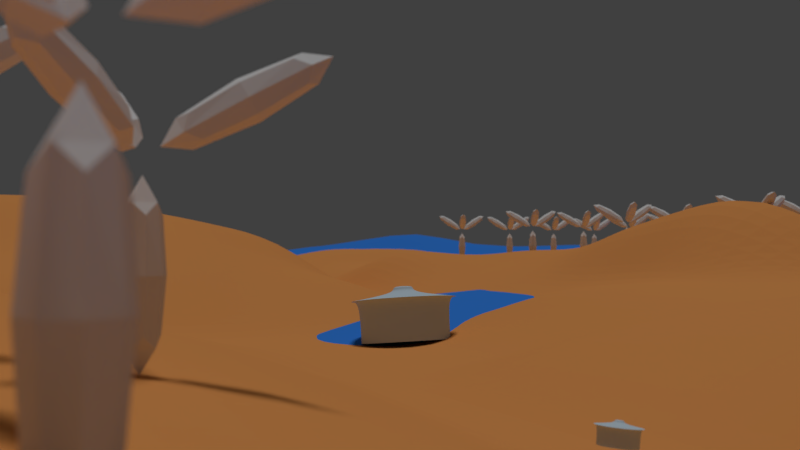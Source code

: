 # Source: sg-scene1.blend  (saved by Blender 2.72.0; exported with 4.5.12 LTS)
import bpy
from mathutils import Matrix  # noqa: F401  (used for matrix-valued properties, if any)

bpy.ops.wm.read_factory_settings(use_empty=True)
scene = bpy.context.scene
scene.name = 'Scene'

# ---- collections
col_collection_1 = bpy.data.collections.new('Collection 1'); scene.collection.children.link(col_collection_1)

# ---- materials (node trees are filled in below, after node groups)
mat_material_003 = bpy.data.materials.new('Material.003')
mat_material_003.alpha_threshold = 0.0
mat_material_003.diffuse_color = (0.5825, 0.7083, 0.8, 1.0)
mat_material_003.specular_color = (0.6713, 0.5706, 1.0)
mat_material_003.roughness = 0.5
mat_material = bpy.data.materials.new('Material')
mat_material_002 = bpy.data.materials.new('Material.002')
mat_material_002.alpha_threshold = 0.0
mat_material_002.preview_render_type = 'FLAT'
mat_material_002.diffuse_color = (0.03941, 0.2273, 0.8, 1.0)
mat_material_002.specular_color = (0.682, 0.6866, 1.0)
mat_material_002.roughness = 0.5
mat_material_004 = bpy.data.materials.new('Material.004')
mat_material_004.alpha_threshold = 0.0
mat_material_004.preview_render_type = 'CUBE'
mat_material_004.pass_index = 105
mat_material_004.diffuse_color = (0.8, 0.3285, 0.09697, 1.0)
mat_material_004.specular_color = (1.0, 0.8447, 0.1017)
mat_material_004.roughness = 0.5
mat_material_004.specular_intensity = 0.4792

# ---- material node trees
mat_material_004.use_nodes = True; mat_material_004.node_tree.nodes.clear()
_N = mat_material_004.node_tree.nodes; _L = mat_material_004.node_tree.links
n0 = _N.new('ShaderNodeOutputMaterial'); n0.name = 'Material Output'; n0.location = (300, 300)
n1 = _N.new('ShaderNodeBsdfDiffuse'); n1.name = 'Diffuse BSDF'; n1.location = (10, 300)
n1.inputs[0].default_value = (0.8, 0.3285, 0.09697, 1.0)
_L.new(n1.outputs[0], n0.inputs[0])
n0.is_active_output = True

# ---- world
world_world_001 = bpy.data.worlds.new('World.001'); scene.world = world_world_001
world_world_001.use_nodes = True; world_world_001.node_tree.nodes.clear()
_N = world_world_001.node_tree.nodes; _L = world_world_001.node_tree.links
n0 = _N.new('ShaderNodeOutputWorld'); n0.name = 'World Output'; n0.location = (300, 300)
n1 = _N.new('ShaderNodeBackground'); n1.name = 'Background'; n1.location = (10, 300)
n1.inputs[0].default_value = (0.05088, 0.05088, 0.05088, 1.0)
_L.new(n1.outputs[0], n0.inputs[0])
n0.is_active_output = True
world_world_001.color = (0.05088, 0.05088, 0.05088)
world_world_001.use_sun_shadow = False
world_world_001.sun_shadow_jitter_overblur = 0.0
world_world_001.cycles.sampling_method = 'MANUAL'
world_world_001.cycles.sample_map_resolution = 256
world_world_001.light_settings.distance = 9.0

# ---- cameras
cam_camera = bpy.data.cameras.new('Camera')
cam_camera.clip_end = 100.0
cam_camera.lens = 35.0
cam_camera.sensor_width = 32.0
cam_camera.sensor_height = 18.0
cam_camera.ortho_scale = 7.314
cam_camera.dof.use_dof = True
cam_camera.dof.focus_distance = 7.0
cam_camera.dof.aperture_fstop = 1.75

# ---- lights
light_sun = bpy.data.lights.new('Sun', 'SUN')
light_sun.transmission_factor = 0.0
light_sun.angle = 0.1993
light_sun.energy = 1.0
light_sun.shadow_buffer_clip_start = 0.5
light_sun.shadow_soft_size = 0.1
light_sun.shadow_cascade_max_distance = 1000.0
light_sun.cycles.use_multiple_importance_sampling = False

# ---- meshes
me_circle_001 = bpy.data.meshes.new('Circle.001')
me_circle_001.from_pydata([(0.0, 1.0, 0.0), (-0.1951, 0.9808, 0.0), (-0.3827, 0.9239, 0.0), (-0.5556, 0.8315, 0.0), (-0.7071, 0.7071, 0.0), (-0.8315, 0.5556, 0.0), (-0.9239, 0.3827, 0.0), (-0.9808, 0.1951, 0.0), (-1.0, 7.55e-08, 0.0), (-0.9808, -0.1951, 0.0), (-0.9239, -0.3827, 0.0), (-0.8315, -0.5556, 0.0), (-0.7071, -0.7071, 0.0), (-0.5556, -0.8315, 0.0), (-0.3827, -0.9239, 0.0), (-0.1951, -0.9808, 0.0), (3.258e-07, -1.0, 0.0), (0.1951, -0.9808, 0.0), (0.3827, -0.9239, 0.0), (0.5556, -0.8315, 0.0), (0.7071, -0.7071, 0.0), (0.8315, -0.5556, 0.0), (0.9239, -0.3827, 0.0), (0.9808, -0.1951, 0.0), (1.0, 9.656e-07, 0.0), (0.9808, 0.1951, 0.0), (0.9239, 0.3827, 0.0), (0.8315, 0.5556, 0.0), (0.7071, 0.7071, 0.0), (0.5556, 0.8315, 0.0), (0.3827, 0.9239, 0.0), (0.1951, 0.9808, 0.0), (0.0, 1.0, 0.939), (-0.1951, 0.9808, 0.939), (-0.3827, 0.9239, 0.939), (-0.5556, 0.8315, 0.939), (-0.7071, 0.7071, 0.939), (-0.8315, 0.5556, 0.939), (-0.9239, 0.3827, 0.939), (-0.9808, 0.1951, 0.939), (-1.0, 7.55e-08, 0.939), (-0.9808, -0.1951, 0.939), (-0.9239, -0.3827, 0.939), (-0.8315, -0.5556, 0.939), (-0.7071, -0.7071, 0.939), (-0.5556, -0.8315, 0.939), (-0.3827, -0.9239, 0.939), (-0.1951, -0.9808, 0.939), (3.258e-07, -1.0, 0.939), (0.1951, -0.9808, 0.939), (0.3827, -0.9239, 0.939), (0.5556, -0.8315, 0.939), (0.7071, -0.7071, 0.939), (0.8315, -0.5556, 0.939), (0.9239, -0.3827, 0.939), (0.9808, -0.1951, 0.939), (1.0, 9.656e-07, 0.939), (0.9808, 0.1951, 0.939), (0.9239, 0.3827, 0.939), (0.8315, 0.5556, 0.939), (0.7071, 0.7071, 0.939), (0.5556, 0.8315, 0.939), (0.3827, 0.9239, 0.939), (0.1951, 0.9808, 0.939), (2.298e-08, 1.193, 0.939), (-0.2328, 1.171, 0.939), (-0.4567, 1.103, 0.939), (-0.6631, 0.9924, 0.939), (-0.8439, 0.8439, 0.939), (-0.9924, 0.6631, 0.939), (-1.103, 0.4567, 0.939), (-1.171, 0.2328, 0.939), (-1.193, 3.496e-08, 0.939), (-1.171, -0.2328, 0.939), (-1.103, -0.4567, 0.939), (-0.9924, -0.6631, 0.939), (-0.8439, -0.8439, 0.939), (-0.6631, -0.9924, 0.939), (-0.4567, -1.103, 0.939), (-0.2328, -1.171, 0.939), (4.119e-07, -1.193, 0.939), (0.2328, -1.171, 0.939), (0.4567, -1.103, 0.939), (0.6631, -0.9924, 0.939), (0.8439, -0.8439, 0.939), (0.9924, -0.6631, 0.939), (1.103, -0.4567, 0.939), (1.171, -0.2328, 0.939), (1.193, 1.097e-06, 0.939), (1.171, 0.2328, 0.939), (1.103, 0.4567, 0.939), (0.9924, 0.6631, 0.939), (0.8439, 0.8439, 0.939), (0.6631, 0.9924, 0.939), (0.4567, 1.103, 0.939), (0.2328, 1.171, 0.939), (2.298e-08, 1.193, 0.939), (-0.2328, 1.171, 0.939), (-0.4567, 1.103, 0.939), (-0.6631, 0.9924, 0.939), (-0.8439, 0.8439, 0.939), (-0.9924, 0.6631, 0.939), (-1.103, 0.4567, 0.939), (-1.171, 0.2328, 0.939), (-1.193, 3.496e-08, 0.939), (-1.171, -0.2328, 0.939), (-1.103, -0.4567, 0.939), (-0.9924, -0.6631, 0.939), (-0.8439, -0.8439, 0.939), (-0.6631, -0.9924, 0.939), (-0.4567, -1.103, 0.939), (-0.2328, -1.171, 0.939), (4.119e-07, -1.193, 0.939), (0.2328, -1.171, 0.939), (0.4567, -1.103, 0.939), (0.6631, -0.9924, 0.939), (0.8439, -0.8439, 0.939), (0.9924, -0.6631, 0.939), (1.103, -0.4567, 0.939), (1.171, -0.2328, 0.939), (1.193, 1.097e-06, 0.939), (1.171, 0.2328, 0.939), (1.103, 0.4567, 0.939), (0.9924, 0.6631, 0.939), (0.8439, 0.8439, 0.939), (0.6631, 0.9924, 0.939), (0.4567, 1.103, 0.939), (0.2328, 1.171, 0.939), (-1.162e-07, 0.1754, 1.089), (-0.03423, 0.1721, 1.089), (-0.06714, 0.1621, 1.089), (-0.09747, 0.1459, 1.089), (-0.1241, 0.1241, 1.089), (-0.1459, 0.09747, 1.089), (-0.1621, 0.06714, 1.089), (-0.1721, 0.03423, 1.089), (-0.1754, 2.594e-07, 1.089), (-0.1721, -0.03423, 1.089), (-0.1621, -0.06714, 1.089), (-0.1459, -0.09747, 1.089), (-0.1241, -0.1241, 1.089), (-0.09747, -0.1459, 1.089), (-0.06714, -0.1621, 1.089), (-0.03423, -0.1721, 1.089), (-5.902e-08, -0.1754, 1.089), (0.03423, -0.1721, 1.089), (0.06714, -0.1621, 1.089), (0.09747, -0.1459, 1.089), (0.1241, -0.1241, 1.089), (0.1459, -0.09747, 1.089), (0.1621, -0.06714, 1.089), (0.1721, -0.03423, 1.089), (0.1754, 4.155e-07, 1.089), (0.1721, 0.03423, 1.089), (0.1621, 0.06714, 1.089), (0.1459, 0.09747, 1.089), (0.1241, 0.1241, 1.089), (0.09747, 0.1459, 1.089), (0.06714, 0.1621, 1.089), (0.03423, 0.1721, 1.089), (-1.088e-07, 0.256, 1.229), (-0.04995, 0.2511, 1.229), (-0.09798, 0.2365, 1.229), (-0.1422, 0.2129, 1.229), (-0.181, 0.181, 1.229), (-0.2129, 0.1422, 1.229), (-0.2365, 0.09798, 1.229), (-0.2511, 0.04995, 1.229), (-0.256, 2.416e-07, 1.229), (-0.2511, -0.04995, 1.229), (-0.2365, -0.09798, 1.229), (-0.2129, -0.1422, 1.229), (-0.181, -0.181, 1.229), (-0.1422, -0.2129, 1.229), (-0.09798, -0.2365, 1.229), (-0.04995, -0.2511, 1.229), (-2.538e-08, -0.256, 1.229), (0.04995, -0.2511, 1.229), (0.09798, -0.2365, 1.229), (0.1422, -0.2129, 1.229), (0.181, -0.181, 1.229), (0.2129, -0.1422, 1.229), (0.2365, -0.09798, 1.229), (0.2511, -0.04995, 1.229), (0.256, 4.695e-07, 1.229), (0.2511, 0.04995, 1.229), (0.2365, 0.09798, 1.229), (0.2129, 0.1422, 1.229), (0.181, 0.181, 1.229), (0.1422, 0.2129, 1.229), (0.09798, 0.2365, 1.229), (0.04995, 0.2511, 1.229), (-1.234e-07, 0.01215, 1.229), (-0.00237, 0.01192, 1.229), (-0.004649, 0.01122, 1.229), (-0.00675, 0.0101, 1.229), (-0.008591, 0.008591, 1.229), (-0.0101, 0.00675, 1.229), (-0.01122, 0.00465, 1.229), (-0.01192, 0.00237, 1.229), (-0.01215, 2.989e-07, 1.229), (-0.01192, -0.00237, 1.229), (-0.01122, -0.004649, 1.229), (-0.0101, -0.006749, 1.229), (-0.008591, -0.00859, 1.229), (-0.00675, -0.0101, 1.229), (-0.004649, -0.01122, 1.229), (-0.00237, -0.01192, 1.229), (-1.194e-07, -0.01215, 1.229), (0.00237, -0.01192, 1.229), (0.004649, -0.01122, 1.229), (0.00675, -0.0101, 1.229), (0.008591, -0.00859, 1.229), (0.0101, -0.006749, 1.229), (0.01122, -0.004649, 1.229), (0.01192, -0.00237, 1.229), (0.01215, 3.097e-07, 1.229), (0.01192, 0.00237, 1.229), (0.01122, 0.00465, 1.229), (0.0101, 0.00675, 1.229), (0.008591, 0.008591, 1.229), (0.00675, 0.0101, 1.229), (0.004649, 0.01122, 1.229), (0.00237, 0.01192, 1.229)], [], [(23, 24, 56, 55), (1, 2, 34, 33), (12, 13, 45, 44), (21, 22, 54, 53), (10, 11, 43, 42), (30, 31, 63, 62), (19, 20, 52, 51), (8, 9, 41, 40), (28, 29, 61, 60), (17, 18, 50, 49), (6, 7, 39, 38), (26, 27, 59, 58), (4, 5, 37, 36), (15, 16, 48, 47), (24, 25, 57, 56), (2, 3, 35, 34), (13, 14, 46, 45), (22, 23, 55, 54), (0, 1, 33, 32), (11, 12, 44, 43), (31, 0, 32, 63), (20, 21, 53, 52), (9, 10, 42, 41), (29, 30, 62, 61), (18, 19, 51, 50), (7, 8, 40, 39), (27, 28, 60, 59), (16, 17, 49, 48), (5, 6, 38, 37), (25, 26, 58, 57), (3, 4, 36, 35), (14, 15, 47, 46), (56, 57, 89, 88), (34, 35, 67, 66), (45, 46, 78, 77), (54, 55, 87, 86), (32, 33, 65, 64), (43, 44, 76, 75), (63, 32, 64, 95), (52, 53, 85, 84), (41, 42, 74, 73), (61, 62, 94, 93), (50, 51, 83, 82), (39, 40, 72, 71), (59, 60, 92, 91), (48, 49, 81, 80), (37, 38, 70, 69), (57, 58, 90, 89), (35, 36, 68, 67), (46, 47, 79, 78), (55, 56, 88, 87), (33, 34, 66, 65), (44, 45, 77, 76), (53, 54, 86, 85), (42, 43, 75, 74), (62, 63, 95, 94), (51, 52, 84, 83), (40, 41, 73, 72), (60, 61, 93, 92), (49, 50, 82, 81), (38, 39, 71, 70), (58, 59, 91, 90), (36, 37, 69, 68), (47, 48, 80, 79), (90, 91, 123, 122), (68, 69, 101, 100), (79, 80, 112, 111), (88, 89, 121, 120), (66, 67, 99, 98), (77, 78, 110, 109), (86, 87, 119, 118), (64, 65, 97, 96), (75, 76, 108, 107), (95, 64, 96, 127), (84, 85, 117, 116), (73, 74, 106, 105), (93, 94, 126, 125), (82, 83, 115, 114), (71, 72, 104, 103), (91, 92, 124, 123), (80, 81, 113, 112), (69, 70, 102, 101), (89, 90, 122, 121), (67, 68, 100, 99), (78, 79, 111, 110), (87, 88, 120, 119), (65, 66, 98, 97), (76, 77, 109, 108), (85, 86, 118, 117), (74, 75, 107, 106), (94, 95, 127, 126), (83, 84, 116, 115), (72, 73, 105, 104), (92, 93, 125, 124), (81, 82, 114, 113), (70, 71, 103, 102), (124, 125, 157, 156), (113, 114, 146, 145), (102, 103, 135, 134), (122, 123, 155, 154), (100, 101, 133, 132), (111, 112, 144, 143), (120, 121, 153, 152), (98, 99, 131, 130), (109, 110, 142, 141), (118, 119, 151, 150), (96, 97, 129, 128), (107, 108, 140, 139), (127, 96, 128, 159), (116, 117, 149, 148), (105, 106, 138, 137), (125, 126, 158, 157), (114, 115, 147, 146), (103, 104, 136, 135), (123, 124, 156, 155), (112, 113, 145, 144), (101, 102, 134, 133), (121, 122, 154, 153), (99, 100, 132, 131), (110, 111, 143, 142), (119, 120, 152, 151), (97, 98, 130, 129), (108, 109, 141, 140), (117, 118, 150, 149), (106, 107, 139, 138), (126, 127, 159, 158), (115, 116, 148, 147), (104, 105, 137, 136), (158, 159, 191, 190), (147, 148, 180, 179), (136, 137, 169, 168), (156, 157, 189, 188), (145, 146, 178, 177), (134, 135, 167, 166), (154, 155, 187, 186), (132, 133, 165, 164), (143, 144, 176, 175), (152, 153, 185, 184), (130, 131, 163, 162), (141, 142, 174, 173), (150, 151, 183, 182), (128, 129, 161, 160), (139, 140, 172, 171), (159, 128, 160, 191), (148, 149, 181, 180), (137, 138, 170, 169), (157, 158, 190, 189), (146, 147, 179, 178), (135, 136, 168, 167), (155, 156, 188, 187), (144, 145, 177, 176), (133, 134, 166, 165), (153, 154, 186, 185), (131, 132, 164, 163), (142, 143, 175, 174), (151, 152, 184, 183), (129, 130, 162, 161), (140, 141, 173, 172), (149, 150, 182, 181), (138, 139, 171, 170), (181, 182, 214, 213), (170, 171, 203, 202), (190, 191, 223, 222), (179, 180, 212, 211), (168, 169, 201, 200), (188, 189, 221, 220), (177, 178, 210, 209), (166, 167, 199, 198), (186, 187, 219, 218), (164, 165, 197, 196), (175, 176, 208, 207), (184, 185, 217, 216), (162, 163, 195, 194), (173, 174, 206, 205), (182, 183, 215, 214), (160, 161, 193, 192), (171, 172, 204, 203), (191, 160, 192, 223), (180, 181, 213, 212), (169, 170, 202, 201), (189, 190, 222, 221), (178, 179, 211, 210), (167, 168, 200, 199), (187, 188, 220, 219), (176, 177, 209, 208), (165, 166, 198, 197), (185, 186, 218, 217), (163, 164, 196, 195), (174, 175, 207, 206), (183, 184, 216, 215), (161, 162, 194, 193), (172, 173, 205, 204)])
me_circle_001.materials.append(mat_material_003)
me_circle_001.use_remesh_preserve_volume = False
me_circle_001.use_remesh_preserve_attributes = False
me_circle_001.use_mirror_vertex_groups = False
me_circle_001.update()
me_cube_000 = bpy.data.meshes.new('Cube.000')
me_cube_000.from_pydata([(-0.933, 1.058, -0.02512), (-0.06699, -0.192, -0.3499), (0.933, -1.058, 0.02512), (0.06699, 0.192, 0.3499), (5.067, 6.254, -0.2751), (5.933, 5.004, -0.5999), (6.933, 4.138, -0.2249), (6.067, 5.388, 0.09988), (1.0, 1.0, 0.0), (1.0, -1.0, 0.0), (-1.0, -1.0, 0.0), (-1.0, 1.0, 0.0), (1.0, 1.0, 2.0), (1.0, -1.0, 2.0), (-1.0, -1.0, 2.0), (-1.0, 1.0, 2.0), (-0.06699, 0.192, 0.3499), (-0.933, -1.058, 0.02512), (0.06699, -0.192, -0.3499), (0.933, 1.058, -0.02512), (-6.067, 5.388, 0.09988), (-6.933, 4.138, -0.2249), (-5.933, 5.004, -0.5999), (-5.067, 6.254, -0.2751), (1.372, -7.099, -0.9259), (-0.3421, -7.614, -0.7029), (-1.372, -6.757, -1.074), (0.3421, -6.242, -1.297), (1.372, -0.1711, 0.07407), (-0.3421, -0.6861, 0.2971), (-1.372, 0.1711, -0.07407), (0.3421, 0.6861, -0.2971)], [], [(0, 1, 2, 3), (4, 7, 6, 5), (0, 4, 5, 1), (1, 5, 6, 2), (2, 6, 7, 3), (4, 0, 3, 7), (8, 9, 10, 11), (12, 15, 14, 13), (8, 12, 13, 9), (9, 13, 14, 10), (10, 14, 15, 11), (12, 8, 11, 15), (16, 17, 18, 19), (20, 23, 22, 21), (16, 20, 21, 17), (17, 21, 22, 18), (18, 22, 23, 19), (20, 16, 19, 23), (24, 25, 26, 27), (28, 31, 30, 29), (24, 28, 29, 25), (25, 29, 30, 26), (26, 30, 31, 27), (28, 24, 27, 31)])
me_cube_000.materials.append(mat_material)
me_cube_000.use_remesh_preserve_volume = False
me_cube_000.use_remesh_preserve_attributes = False
me_cube_000.use_mirror_vertex_groups = False
me_cube_000.update()
me_cube_002 = bpy.data.meshes.new('Cube.002')
me_cube_002.from_pydata([(-0.933, 1.058, -0.02512), (-0.06699, -0.192, -0.3499), (0.933, -1.058, 0.02512), (0.06699, 0.192, 0.3499), (5.067, 6.254, -0.2751), (5.933, 5.004, -0.5999), (6.933, 4.138, -0.2249), (6.067, 5.388, 0.09988), (1.0, 1.0, 0.0), (1.0, -1.0, 0.0), (-1.0, -1.0, 0.0), (-1.0, 1.0, 0.0), (1.0, 1.0, 2.0), (1.0, -1.0, 2.0), (-1.0, -1.0, 2.0), (-1.0, 1.0, 2.0), (-0.06699, 0.192, 0.3499), (-0.933, -1.058, 0.02512), (0.06699, -0.192, -0.3499), (0.933, 1.058, -0.02512), (-6.067, 5.388, 0.09988), (-6.933, 4.138, -0.2249), (-5.933, 5.004, -0.5999), (-5.067, 6.254, -0.2751), (1.372, -7.099, -0.9259), (-0.3421, -7.614, -0.7029), (-1.372, -6.757, -1.074), (0.3421, -6.242, -1.297), (1.372, -0.1711, 0.07407), (-0.3421, -0.6861, 0.2971), (-1.372, 0.1711, -0.07407), (0.3421, 0.6861, -0.2971)], [], [(0, 1, 2, 3), (4, 7, 6, 5), (0, 4, 5, 1), (1, 5, 6, 2), (2, 6, 7, 3), (4, 0, 3, 7), (8, 9, 10, 11), (12, 15, 14, 13), (8, 12, 13, 9), (9, 13, 14, 10), (10, 14, 15, 11), (12, 8, 11, 15), (16, 17, 18, 19), (20, 23, 22, 21), (16, 20, 21, 17), (17, 21, 22, 18), (18, 22, 23, 19), (20, 16, 19, 23), (24, 25, 26, 27), (28, 31, 30, 29), (24, 28, 29, 25), (25, 29, 30, 26), (26, 30, 31, 27), (28, 24, 27, 31)])
me_cube_002.materials.append(mat_material)
me_cube_002.use_remesh_preserve_volume = False
me_cube_002.use_remesh_preserve_attributes = False
me_cube_002.use_mirror_vertex_groups = False
me_cube_002.update()
me_plane = bpy.data.meshes.new('Plane')
me_plane.from_pydata([(-60.4, -60.4, 0.0), (60.4, -60.4, 0.0), (-60.4, 60.4, 0.0), (60.4, 60.4, 0.0)], [], [(0, 1, 3, 2)])
me_plane.materials.append(mat_material_002)
me_plane.use_remesh_preserve_volume = False
me_plane.use_remesh_preserve_attributes = False
me_plane.use_mirror_vertex_groups = False
me_plane.update()
me_plane_001 = bpy.data.meshes.new('Plane.001')
me_plane_001.from_pydata([(-1.112, -1.111, -0.04844), (1.088, -1.13, -0.04996), (-1.117, 1.082, -0.05303), (1.1, 1.113, -0.05346), (-1.155, -0.01476, 0.004503), (-0.02359, -1.161, -0.04582), (1.147, -0.02728, -0.06145), (-0.03158, 1.147, -0.05542), (-0.1098, -0.09202, -0.1444), (-1.129, -0.5773, -0.05204), (0.548, -1.151, -0.0533), (1.139, 0.5566, -0.05619), (-0.5938, 1.117, -0.05354), (-1.13, 0.5406, -0.102), (-0.5766, -1.136, -0.05248), (1.12, -0.5861, -0.05799), (0.5542, 1.134, -0.059), (-0.06618, 0.6196, -0.06646), (-0.03571, -0.6412, -0.1116), (-0.6478, -0.04886, 0.009158), (0.6402, -0.05143, 0.004343), (0.5883, 0.6095, -0.07057), (-0.6354, 0.5671, -0.05396), (-0.6161, -0.599, -0.05595), (0.5718, -0.632, -0.0548), (-1.128, -0.8366, -0.04861), (0.8165, -1.134, -0.05136), (1.116, 0.8342, -0.04911), (-0.8619, 1.1, -0.04958), (-1.157, 0.2592, -0.05183), (-0.3069, -1.149, -0.05087), (1.131, -0.3336, -0.05394), (0.2666, 1.15, -0.06215), (-0.03719, 0.8961, -0.1132), (-0.06267, -0.3889, 0.003965), (-0.8956, -0.02404, 0.009418), (0.3185, -0.1148, -0.1668), (-1.146, -0.2965, -0.0541), (0.2552, -1.153, -0.05508), (1.15, 0.2684, -0.05575), (-0.3121, 1.139, -0.04965), (-1.134, 0.8168, -0.05183), (-0.8345, -1.13, -0.05682), (1.121, -0.8576, -0.04858), (0.8404, 1.119, -0.04977), (-0.1236, 0.3295, -0.08192), (-0.02779, -0.8882, -0.09868), (-0.4017, -0.05583, 0.01244), (0.8915, -0.04045, -0.05792), (0.5676, 0.8893, -0.05758), (0.6353, 0.2842, -0.0688), (0.278, 0.6407, -0.1285), (0.8895, 0.5696, -0.06324), (-0.6013, 0.849, -0.05572), (-0.6402, 0.279, -0.1142), (-0.897, 0.5452, -0.0478), (-0.3662, 0.5775, -0.06284), (-0.6276, -0.3311, -0.05393), (-0.596, -0.8718, -0.05247), (-0.8776, -0.5836, -0.1003), (-0.3171, -0.5901, -0.1569), (0.5909, -0.3683, 0.01441), (0.5548, -0.8909, -0.05559), (0.2723, -0.6479, -0.06489), (0.8864, -0.5777, -0.04448), (0.8504, 0.8604, -0.1109), (-0.3478, 0.8687, -0.0604), (-0.3493, -0.3408, 0.006746), (0.8706, -0.3445, -0.05366), (0.273, 0.9034, -0.06053), (0.3503, 0.3696, -0.003556), (0.8946, 0.2684, -0.1248), (-0.8793, 0.8316, -0.05224), (-0.9026, 0.2448, -0.05445), (-0.3951, 0.2649, 0.01202), (-0.8861, -0.3032, -0.09777), (-0.856, -0.8552, -0.0517), (-0.3162, -0.8829, -0.09055), (0.2848, -0.4018, 0.003908), (0.2776, -0.8918, -0.04778), (0.8305, -0.8911, -0.1076), (-1.105, -0.9743, -0.09124), (0.9607, -1.124, -0.04934), (1.114, 0.9734, -0.05297), (-0.9955, 1.09, -0.05465), (-1.16, 0.1038, -0.04968), (-0.1624, -1.135, -0.09838), (1.16, -0.1809, -0.05217), (0.117, 1.147, -0.05441), (-0.03185, 1.029, -0.05578), (-0.08449, -0.2677, -0.06507), (-1.021, -0.0101, 0.006797), (0.08682, -0.1189, -0.17), (-1.128, -0.4372, -0.09476), (0.4006, -1.134, -0.09471), (1.145, 0.4097, -0.05471), (-0.4567, 1.118, -0.05502), (-1.139, 0.6836, -0.05262), (-0.7114, -1.129, -0.04697), (1.124, -0.7236, -0.05951), (0.693, 1.127, -0.05105), (-0.09095, 0.4834, 0.009), (-0.01348, -0.7789, -0.05241), (-0.5116, -0.04944, 0.006253), (0.753, -0.05079, -0.06374), (0.5619, 1.016, -0.05862), (0.6194, 0.4506, -0.0629), (0.09179, 0.6367, -0.06941), (0.7425, 0.5819, -0.1201), (-0.6047, 0.9819, -0.05788), (-0.6403, 0.4081, -0.06114), (-1.005, 0.5492, -0.05066), (-0.5024, 0.5709, -0.1141), (-0.6345, -0.1774, 0.00345), (-0.5948, -0.7594, -0.09227), (-1.006, -0.5855, -0.05517), (-0.4765, -0.6078, -0.2123), (0.6156, -0.2218, 0.002366), (0.5761, -0.7531, -0.04703), (0.1215, -0.6553, -0.05854), (0.7077, -0.6061, -0.05307), (-1.127, -0.7086, -0.05325), (0.6789, -1.14, -0.05259), (1.13, 0.6986, -0.05427), (-0.724, 1.109, -0.04494), (-1.146, 0.3972, -0.04926), (-0.4377, -1.137, -0.04849), (1.123, -0.4557, 0.01013), (0.4149, 1.15, -0.05447), (-0.05421, 0.7562, -0.06377), (-0.04639, -0.5055, -0.05705), (-0.7744, -0.02976, 0.007398), (0.5105, -0.07543, -0.08021), (-1.161, -0.1512, -0.05347), (0.1199, -1.161, -0.05139), (1.162, 0.1186, -0.05366), (-0.1742, 1.143, -0.05473), (-1.127, 0.9537, -0.05377), (-0.9762, -1.104, -0.09258), (1.088, -0.9967, -0.052), (0.9699, 1.117, -0.05741), (-0.1455, 0.115, -0.09014), (-0.02801, -1.026, -0.09716), (-0.2709, -0.06813, -0.06552), (1.017, -0.02152, -0.05607), (0.5776, 0.7417, -0.06023), (0.6361, 0.09213, 0.006144), (0.4518, 0.6258, -0.06203), (1.011, 0.5613, -0.06254), (-0.6306, 0.7129, -0.05594), (-0.6397, 0.1006, -0.05331), (-0.7623, 0.5573, -0.1088), (-0.2228, 0.6015, -0.06414), (-0.6195, -0.4635, -0.05678), (-0.5533, -1.019, -0.09167), (-0.7155, -0.6364, -0.08891), (-0.1786, -0.6238, -0.108), (0.5778, -0.4968, 0.007433), (0.5466, -1.018, -0.0529), (0.4196, -0.6348, -0.0617), (0.9907, -0.585, -0.04955), (0.8423, 1.002, -0.0543), (0.8556, 0.7337, -0.06081), (0.7044, 0.8724, -0.06417), (1.003, 0.8444, -0.05664), (-0.3261, 1.002, -0.0561), (-0.343, 0.7377, -0.05868), (-0.4746, 0.8701, -0.05223), (-0.2007, 0.8844, -0.05387), (-0.3833, -0.2058, 0.004599), (-0.3363, -0.4684, -0.04418), (-0.4881, -0.3296, -0.05737), (-0.2154, -0.3647, 0.01267), (0.8836, -0.1754, -0.05669), (0.8811, -0.4569, -0.005276), (0.7214, -0.3603, -0.05183), (1.002, -0.3406, -0.04877), (0.2628, 1.026, -0.05469), (0.2695, 0.7719, -0.0656), (0.1222, 0.8909, -0.05693), (0.4137, 0.8924, -0.06282), (0.2948, 0.4951, -0.08253), (0.3857, 0.1115, -0.1203), (0.06203, 0.397, 0.001997), (0.5084, 0.2998, 0.006017), (0.8909, 0.4331, -0.05807), (0.8949, 0.11, -0.06224), (0.763, 0.2775, -0.06426), (1.031, 0.2704, -0.06003), (-0.8707, 0.9671, -0.05236), (-0.8885, 0.689, -0.05705), (-1.005, 0.8225, -0.05308), (-0.7427, 0.8366, -0.1162), (-0.9043, 0.3948, -0.05646), (-0.9038, 0.08874, -0.05209), (-1.027, 0.2647, -0.1074), (-0.7793, 0.2599, -0.1039), (-0.3707, 0.4344, -0.05459), (-0.4017, 0.103, 0.005527), (-0.513, 0.2616, -0.06113), (-0.2838, 0.2915, 0.008896), (-0.8874, -0.1745, -0.05442), (-0.8793, -0.4498, -0.05398), (-1.017, -0.3133, -0.04885), (-0.7351, -0.3404, -0.05525), (-0.8631, -0.7284, -0.09394), (-0.8495, -0.9836, -0.09485), (-0.9835, -0.8464, -0.09308), (-0.7021, -0.8761, -0.04846), (-0.3099, -0.7758, -0.0992), (-0.31, -1.019, -0.09323), (-0.4558, -0.8802, -0.09622), (-0.1686, -0.8995, -0.1029), (0.2974, -0.2781, -0.07002), (0.2851, -0.5207, -0.05884), (0.108, -0.3995, 0.008474), (0.4571, -0.382, -0.005922), (0.2811, -0.7783, -0.05005), (0.2627, -1.021, -0.05047), (0.1404, -0.894, -0.05338), (0.4035, -0.8941, -0.1081), (0.8392, -0.7456, -0.1083), (0.8265, -1.017, -0.05319), (0.6872, -0.8965, -0.1089), (0.977, -0.868, -0.09824), (0.9798, 0.9845, -0.05391), (-0.1919, 1.009, -0.05231), (-0.2402, -0.232, -0.06431), (1.018, -0.1814, -0.1044), (0.4154, 1.018, -0.05751), (0.4686, 0.4756, -0.07201), (1.027, 0.4196, -0.06052), (-0.7514, 0.9702, -0.05588), (-0.7703, 0.414, -0.05567), (-0.2489, 0.4447, 0.008779), (-0.7663, -0.169, -0.04899), (-0.7174, -0.7583, -0.04777), (-0.1742, -0.7645, -0.09929), (0.4667, -0.253, -0.07469), (0.4172, -0.766, -0.05454), (0.9844, -0.7341, -0.09964), (0.7057, 0.9975, -0.05802), (0.7261, 0.7364, -0.115), (0.9988, 0.7063, -0.05594), (-0.4683, 0.9979, -0.05534), (-0.4889, 0.7276, -0.1113), (-0.2062, 0.7446, -0.05729), (-0.5081, -0.1849, 0.009066), (-0.4839, -0.4557, -0.05133), (-0.1898, -0.494, -0.05396), (0.737, -0.2069, -0.0596), (0.7189, -0.4881, 0.007857), (0.9969, -0.4637, 0.01015), (0.1167, 1.025, -0.05643), (0.09115, 0.768, -0.06489), (0.4365, 0.7621, -0.06503), (0.07764, 0.5103, 0.005249), (0.05926, 0.1132, -0.2231), (0.5298, 0.1118, 0.007644), (0.7616, 0.4269, -0.06521), (0.7691, 0.1236, -0.06062), (1.016, 0.1179, -0.108), (-0.993, 0.9613, -0.05899), (-1.004, 0.6818, -0.05714), (-0.7667, 0.6888, -0.06028), (-1.023, 0.411, -0.05838), (-1.02, 0.109, -0.05173), (-0.7729, 0.0771, -0.05115), (-0.5106, 0.4231, -0.06075), (-0.5115, 0.1104, -0.05272), (-0.2785, 0.1256, -0.07309), (-1.023, -0.161, -0.09285), (-1.006, -0.445, -0.05385), (-0.7459, -0.4564, -0.05499), (-0.9956, -0.7047, -0.04678), (-0.9809, -0.9798, -0.04895), (-0.7199, -0.9893, -0.0516), (-0.4525, -0.7716, -0.09359), (-0.4229, -1.018, -0.04793), (-0.1676, -1.021, -0.05298), (0.1009, -0.2754, -0.141), (0.1119, -0.5129, -0.1195), (0.4379, -0.5061, 0.002764), (0.1311, -0.7798, -0.0513), (0.1286, -1.025, -0.09932), (0.4077, -1.021, -0.04908), (0.6862, -0.7436, -0.1087), (0.6838, -1.019, -0.05306), (0.9556, -1.013, -0.04968), (-1.109, -1.047, -0.07069), (1.019, -1.125, -0.05153), (1.116, 1.042, -0.05111), (-1.058, 1.091, -0.05304), (-1.148, 0.02993, -0.01238), (-0.08598, -1.146, -0.07246), (1.153, -0.09694, -0.05481), (0.04211, 1.155, -0.05641), (-0.03324, 1.081, -0.05694), (-0.09723, -0.1854, -0.1025), (-1.088, -0.0223, 0.003255), (-0.02028, -0.1066, -0.1627), (-1.127, -0.5151, -0.07072), (0.4862, -1.14, -0.07196), (1.145, 0.4777, -0.05906), (-0.5266, 1.118, -0.05591), (-1.133, 0.6202, -0.08159), (-0.6469, -1.132, -0.0472), (1.117, -0.6557, -0.05214), (0.6242, 1.13, -0.04918), (-0.09181, 0.5446, -0.02851), (-0.02259, -0.7216, -0.07837), (-0.5754, -0.05163, 0.003128), (0.6858, -0.05096, -0.02837), (0.5563, 1.075, -0.0565), (0.6056, 0.535, -0.06343), (0.01306, 0.6232, -0.06548), (0.653, 0.5993, -0.0952), (-0.5976, 1.051, -0.05453), (-0.6376, 0.4744, -0.06371), (-1.063, 0.5398, -0.08293), (-0.5818, 0.567, -0.08467), (-0.6362, -0.1082, 0.008444), (-0.6094, -0.6758, -0.07353), (-1.062, -0.5876, -0.04892), (-0.5697, -0.6016, -0.121), (0.6288, -0.1473, 0.00747), (0.572, -0.6922, -0.05372), (0.05088, -0.6568, -0.08251), (0.6385, -0.6148, -0.05342), (-1.13, -0.7717, -0.05094), (0.7428, -1.135, -0.05017), (1.131, 0.7669, -0.05579), (-0.7911, 1.105, -0.04811), (-1.156, 0.3363, -0.05132), (-0.3765, -1.146, -0.05258), (1.136, -0.4075, -0.02406), (0.3342, 1.149, -0.06302), (-0.05654, 0.8104, -0.0892), (-0.05899, -0.4323, -0.0225), (-0.8347, -0.02959, 0.007334), (0.4229, -0.0992, -0.1172), (-1.15, -0.2317, -0.05451), (0.1883, -1.16, -0.05884), (1.155, 0.1996, -0.05607), (-0.2473, 1.137, -0.05585), (-1.135, 0.884, -0.04514), (-0.901, -1.113, -0.07629), (1.106, -0.928, -0.05445), (0.906, 1.116, -0.05507), (-0.1478, 0.2182, -0.09018), (-0.02447, -0.9561, -0.09899), (-0.3428, -0.05793, -0.02508), (0.9551, -0.03167, -0.0578), (0.5646, 0.8259, -0.06306), (0.6373, 0.1897, -0.03092), (0.3817, 0.638, -0.09628), (0.9443, 0.5744, -0.06486), (-0.6192, 0.7783, -0.05508), (-0.6458, 0.1756, -0.08375), (-0.842, 0.5564, -0.08755), (-0.2989, 0.585, -0.06429), (-0.6128, -0.401, -0.05169), (-0.572, -0.9347, -0.07095), (-0.7919, -0.6018, -0.1002), (-0.2499, -0.6045, -0.126), (0.5793, -0.4393, 0.007438), (0.5486, -0.9607, -0.04837), (0.347, -0.6456, -0.0575), (0.9284, -0.5808, -0.05135), (0.8394, 1.054, -0.0609), (0.8572, 0.7851, -0.08175), (0.6373, 0.8834, -0.05905), (0.9345, 0.854, -0.076), (-0.3237, 1.067, -0.05602), (-0.3453, 0.8115, -0.05515), (-0.5473, 0.8575, -0.05447), (-0.2737, 0.877, -0.05946), (-0.3968, -0.1356, 0.003439), (-0.3476, -0.4059, -0.02249), (-0.5619, -0.333, -0.05527), (-0.2848, -0.3568, 0.0015), (0.8881, -0.1013, -0.05491), (0.8764, -0.4166, -0.02706), (0.6453, -0.3672, -0.02143), (0.9309, -0.3413, -0.05641), (0.2622, 1.089, -0.06258), (0.2707, 0.8356, -0.06326), (0.0502, 0.8924, -0.08863), (0.345, 0.8949, -0.06345), (0.2823, 0.5619, -0.108), (0.3837, 0.2717, -0.05754), (-0.02497, 0.36, -0.04485), (0.4423, 0.3231, 0.003187), (0.8882, 0.4995, -0.05887), (0.8931, 0.1833, -0.08629), (0.7088, 0.2785, -0.06586), (0.9753, 0.2723, -0.08509), (-0.8719, 1.033, -0.05175), (-0.8824, 0.7631, -0.0543), (-1.072, 0.8215, -0.05604), (-0.8224, 0.8374, -0.0769), (-0.9043, 0.4729, -0.05408), (-0.907, 0.1647, -0.05996), (-1.09, 0.2603, -0.07571), (-0.8528, 0.2547, -0.07744), (-0.3738, 0.5038, -0.0674), (-0.4014, 0.1829, 0.004627), (-0.5697, 0.2682, -0.08896), (-0.344, 0.2745, 0.004065), (-0.8914, -0.08856, -0.02186), (-0.8837, -0.3963, -0.07238), (-1.075, -0.3036, -0.05497), (-0.8022, -0.3298, -0.08084), (-0.8702, -0.656, -0.09566), (-0.8449, -0.9187, -0.06848), (-1.059, -0.8407, -0.06998), (-0.7716, -0.8706, -0.05021), (-0.3035, -0.6932, -0.1226), (-0.3057, -0.9446, -0.09941), (-0.5274, -0.8776, -0.07211), (-0.2428, -0.8965, -0.09882), (0.3072, -0.2127, -0.1108), (0.2852, -0.4394, -0.01914), (0.02174, -0.3875, 0.006281), (0.3676, -0.3935, -0.0007504), (0.272, -0.7125, -0.05601), (0.2667, -0.9619, -0.05218), (0.06469, -0.8841, -0.07612), (0.3293, -0.8954, -0.07632), (0.8577, -0.6545, -0.07072), (0.8248, -0.9636, -0.08066), (0.6118, -0.8913, -0.08327), (0.8984, -0.8838, -0.1056), (-1.115, -0.8985, -0.07139), (0.887, -1.127, -0.0494), (1.117, 0.898, -0.05783), (-0.9308, 1.095, -0.05177), (-1.157, 0.1785, -0.04735), (-0.2432, -1.134, -0.07371), (1.143, -0.2478, -0.04675), (0.1862, 1.152, -0.05394), (-0.0384, 0.9679, -0.08427), (-0.07023, -0.341, -0.02645), (-0.957, -0.02451, 0.01467), (0.1952, -0.1215, -0.1714), (-1.129, -0.3578, -0.06444), (0.3192, -1.142, -0.07223), (1.153, 0.3368, -0.05587), (-0.3883, 1.129, -0.05615), (-1.136, 0.7489, -0.05158), (-0.7727, -1.132, -0.04773), (1.116, -0.787, -0.05484), (0.7668, 1.125, -0.0535), (-0.1038, 0.4204, -0.03588), (-0.01572, -0.8291, -0.07527), (-0.4569, -0.0557, 0.006206), (0.8294, -0.04479, -0.06186), (0.5598, 0.9487, -0.05988), (0.6329, 0.379, -0.07194), (0.1718, 0.6443, -0.1052), (0.8264, 0.5757, -0.08248), (-0.6128, 0.9204, -0.05588), (-0.6424, 0.3521, -0.08374), (-0.9506, 0.5483, -0.05808), (-0.4273, 0.569, -0.09047), (-0.6312, -0.2444, -0.02169), (-0.5948, -0.8221, -0.07223), (-0.9501, -0.5732, -0.0744), (-0.3854, -0.5979, -0.1839), (0.6065, -0.2953, 0.007152), (0.5568, -0.816, -0.05535), (0.1919, -0.6526, -0.0563), (0.7931, -0.59, -0.0519), (-1.135, -0.6362, -0.05277), (0.61, -1.141, -0.05111), (1.13, 0.6264, -0.05691), (-0.6572, 1.117, -0.0607), (-1.145, 0.4574, -0.07333), (-0.4963, -1.139, -0.05717), (1.118, -0.5086, -0.02277), (0.4809, 1.144, -0.0549), (-0.06381, 0.6969, -0.06451), (-0.05145, -0.5664, -0.0841), (-0.7046, -0.03833, 0.005826), (0.5838, -0.06301, -0.03206), (-1.156, -0.06751, -0.01908), (0.04924, -1.162, -0.05062), (1.155, 0.03782, -0.05487), (-0.1017, 1.147, -0.05337), (-1.117, 1.021, -0.05479), (-1.052, -1.107, -0.0764), (1.088, -1.053, -0.04912), (1.034, 1.106, -0.04893), (-0.1292, 0.01928, -0.1231), (-0.02881, -1.093, -0.07363), (-0.1961, -0.07612, -0.1048), (1.092, -0.03073, -0.05502), (0.5842, 0.6808, -0.06168), (0.6415, 0.02745, 0.004366), (0.5326, 0.6178, -0.07262), (1.069, 0.559, -0.05837), (-0.6318, 0.642, -0.05621), (-0.6455, 0.01471, -0.01281), (-0.6857, 0.5639, -0.08161), (-0.154, 0.604, -0.06411), (-0.6182, -0.5291, -0.0564), (-0.5636, -1.082, -0.06859), (-0.647, -0.6154, -0.06626), (-0.1135, -0.6308, -0.107), (0.5706, -0.5468, -0.02484), (0.5424, -1.078, -0.04467), (0.5005, -0.6346, -0.05373), (1.057, -0.5895, -0.05476), (0.849, 0.9417, -0.0756), (0.871, 0.6504, -0.05107), (0.7735, 0.8682, -0.08239), (1.055, 0.8411, -0.05439), (-0.3356, 0.9349, -0.0561), (-0.3555, 0.6608, -0.06112), (-0.4108, 0.8636, -0.06087), (-0.1324, 0.893, -0.08114), (-0.3685, -0.285, 0.002914), (-0.3317, -0.5148, -0.09643), (-0.4142, -0.3452, -0.02574), (-0.1441, -0.3835, 0.005969), (0.8749, -0.2643, -0.0514), (0.8835, -0.5073, -0.02356), (0.8065, -0.3556, -0.06551), (1.07, -0.3387, -0.05074), (0.2655, 0.9613, -0.06009), (0.2791, 0.7183, -0.09984), (0.1909, 0.8956, -0.05897), (0.4971, 0.8891, -0.05971), (0.3108, 0.4219, -0.03693), (0.3525, -0.01443, -0.1518), (0.2038, 0.4051, -0.001343), (0.5663, 0.2897, -0.03745), (0.8974, 0.3605, -0.08279), (0.8983, 0.03043, -0.06106), (0.8205, 0.2785, -0.08905), (1.09, 0.2733, -0.05996), (-0.868, 0.898, -0.04959), (-0.892, 0.6226, -0.05217), (-0.9401, 0.8331, -0.0486), (-0.6671, 0.8446, -0.07892), (-0.9027, 0.3255, -0.05508), (-0.9038, 0.01288, -0.00973), (-0.9478, 0.2578, -0.08638), (-0.7089, 0.2688, -0.1122), (-0.3842, 0.3427, -0.02493), (-0.4011, 0.02636, 0.003124), (-0.448, 0.266, -0.02511), (-0.2186, 0.3043, -0.03143), (-0.88, -0.2409, -0.07291), (-0.8821, -0.5103, -0.07125), (-0.9596, -0.3021, -0.07307), (-0.6789, -0.3262, -0.05417), (-0.8605, -0.8052, -0.07102), (-0.837, -1.057, -0.06529), (-0.9126, -0.8507, -0.07233), (-0.6432, -0.8753, -0.05363), (-0.3104, -0.8204, -0.09149), (-0.304, -1.08, -0.06795), (-0.386, -0.886, -0.09599), (-0.102, -0.8936, -0.1062), (0.2934, -0.3507, -0.02748), (0.2867, -0.5803, -0.06341), (0.2117, -0.3986, 0.001294), (0.5232, -0.3704, 0.006056), (0.2754, -0.8285, -0.05308), (0.2595, -1.087, -0.05193), (0.2118, -0.9026, -0.04932), (0.4968, -0.8992, -0.07952), (0.8335, -0.8134, -0.1003), (0.8189, -1.071, -0.05267), (0.7597, -0.8904, -0.1034), (1.047, -0.869, -0.06831), (0.9728, 1.05, -0.0477), (0.9885, 0.916, -0.05403), (0.9119, 0.988, -0.05744), (1.049, 0.9756, -0.06001), (-0.182, 1.079, -0.05728), (-0.1928, 0.9497, -0.05842), (-0.2558, 1.008, -0.05651), (-0.111, 1.02, -0.05007), (-0.2519, -0.1524, -0.06092), (-0.2236, -0.3141, -0.03004), (-0.3233, -0.2243, -0.02523), (-0.1504, -0.2519, -0.06088), (1.022, -0.09172, -0.08501), (1.007, -0.2682, -0.08127), (0.9384, -0.1774, -0.08335), (1.089, -0.177, -0.08086), (0.4098, 1.082, -0.06502), (0.4137, 0.961, -0.05223), (0.3415, 1.028, -0.05704), (0.4907, 1.014, -0.05741), (0.4611, 0.5546, -0.07347), (0.4938, 0.3847, -0.03408), (0.4034, 0.4806, -0.08447), (0.5446, 0.4664, -0.06855), (1.013, 0.493, -0.04752), (1.03, 0.3392, -0.05604), (0.9498, 0.4277, -0.0571), (1.078, 0.4187, -0.05722), (-0.7315, 1.038, -0.05059), (-0.7462, 0.9138, -0.07808), (-0.8126, 0.97, -0.05198), (-0.675, 0.9782, -0.05488), (-0.7646, 0.4804, -0.07582), (-0.7783, 0.3563, -0.07757), (-0.8395, 0.4024, -0.0573), (-0.7074, 0.4124, -0.0583), (-0.2426, 0.5184, -0.02849), (-0.2631, 0.3702, 0.00938), (-0.3047, 0.4307, -0.0238), (-0.1812, 0.4626, 0.01124), (-0.7642, -0.08001, -0.02452), (-0.7491, -0.2555, -0.05333), (-0.8285, -0.1694, -0.05339), (-0.6898, -0.1648, -0.02044), (-0.7085, -0.7052, -0.07774), (-0.7074, -0.8193, -0.04902), (-0.7773, -0.7424, -0.07173), (-0.6636, -0.7605, -0.06901), (-0.1746, -0.7059, -0.1044), (-0.163, -0.8208, -0.1007), (-0.2391, -0.7631, -0.0946), (-0.08859, -0.7732, -0.07675), (0.4878, -0.1739, -0.06923), (0.4623, -0.3224, -0.03246), (0.3857, -0.2679, -0.06955), (0.5561, -0.2346, -0.03095), (0.4154, -0.7072, -0.06283), (0.4068, -0.824, -0.08279), (0.3383, -0.7703, -0.05702), (0.5015, -0.7576, -0.06093), (0.9839, -0.6551, -0.07755), (0.9829, -0.8063, -0.1099), (0.905, -0.7344, -0.1072), (1.053, -0.727, -0.0851), (0.6974, 1.072, -0.05165), (0.7036, 0.9377, -0.05727), (0.6341, 1.008, -0.05569), (0.7731, 1.001, -0.06298), (0.7158, 0.8158, -0.0837), (0.7346, 0.6599, -0.1182), (0.64, 0.7397, -0.08399), (0.806, 0.7264, -0.0823), (1.007, 0.7732, -0.05693), (1.0, 0.6388, -0.05334), (0.9292, 0.715, -0.05845), (1.06, 0.6993, -0.06231), (-0.4636, 1.06, -0.05487), (-0.4722, 0.9261, -0.05234), (-0.5274, 0.9925, -0.05475), (-0.3933, 0.9954, -0.05354), (-0.4791, 0.7997, -0.08169), (-0.4993, 0.6457, -0.1177), (-0.5702, 0.7181, -0.08097), (-0.4087, 0.7386, -0.08922), (-0.203, 0.8136, -0.05913), (-0.2124, 0.6851, -0.06556), (-0.2773, 0.7343, -0.0591), (-0.1266, 0.7553, -0.06379), (-0.5128, -0.1168, 0.004781), (-0.4924, -0.2513, -0.01517), (-0.5687, -0.1714, 0.003369), (-0.4403, -0.1915, 0.01353), (-0.4786, -0.4117, -0.05334), (-0.4858, -0.5109, -0.1144), (-0.5491, -0.4622, -0.05526), (-0.4173, -0.47, -0.04798), (-0.1945, -0.4248, -0.01758), (-0.1823, -0.5557, -0.07989), (-0.2683, -0.4836, -0.05668), (-0.1247, -0.5015, -0.05832), (0.7511, -0.1364, -0.05775), (0.7302, -0.2754, -0.05492), (0.6725, -0.2152, -0.02597), (0.8213, -0.1928, -0.0628), (0.7195, -0.4409, -0.02143), (0.7157, -0.537, -0.01943), (0.6477, -0.4992, 0.008125), (0.8017, -0.4704, 0.00392), (0.9945, -0.4111, -0.01961), (0.9857, -0.5166, -0.01646), (0.9433, -0.4633, -0.001292), (1.057, -0.462, 0.009842), (0.1175, 1.079, -0.05107), (0.1261, 0.9643, -0.05496), (0.03941, 1.027, -0.04863), (0.1945, 1.02, -0.05882), (0.111, 0.8349, -0.06784), (0.09345, 0.718, -0.07322), (0.02941, 0.7622, -0.05821), (0.1812, 0.7698, -0.06768), (0.4204, 0.8249, -0.0658), (0.4367, 0.7056, -0.07031), (0.355, 0.7799, -0.06321), (0.5114, 0.754, -0.06141), (0.08963, 0.5609, -0.03272), (0.07678, 0.4554, 0.0005907), (-0.00157, 0.5038, 0.001483), (0.1734, 0.5035, -0.03972), (0.04624, 0.3008, -0.1206), (0.07305, -0.02688, -0.1924), (-0.0704, 0.1136, -0.1462), (0.2407, 0.1018, -0.2041), (0.5232, 0.2073, 0.00349), (0.52, 0.02127, -0.03514), (0.4728, 0.1148, -0.04496), (0.5857, 0.1055, 0.004536), (0.7558, 0.5035, -0.09666), (0.763, 0.3649, -0.06383), (0.6907, 0.4432, -0.0663), (0.8243, 0.4296, -0.05935), (0.7624, 0.1981, -0.05875), (0.7603, 0.03611, -0.06572), (0.6959, 0.1108, -0.0273), (0.8321, 0.1187, -0.06043), (1.024, 0.2045, -0.07986), (1.025, 0.03146, -0.08302), (0.9515, 0.1127, -0.0879), (1.107, 0.1222, -0.08379), (-0.9984, 1.029, -0.04998), (-1.005, 0.8904, -0.05206), (-1.065, 0.9547, -0.05204), (-0.9406, 0.9609, -0.05676), (-1.007, 0.7549, -0.05287), (-1.012, 0.6203, -0.05437), (-1.071, 0.692, -0.0548), (-0.9458, 0.6902, -0.05391), (-0.7562, 0.7515, -0.08057), (-0.7635, 0.6367, -0.08032), (-0.8337, 0.6931, -0.05538), (-0.6852, 0.6969, -0.05564), (-1.023, 0.4713, -0.05525), (-1.022, 0.3451, -0.07931), (-1.083, 0.4047, -0.05144), (-0.9604, 0.4012, -0.05637), (-1.031, 0.1732, -0.07517), (-1.021, 0.02509, -0.02504), (-1.09, 0.1061, -0.04986), (-0.9616, 0.09631, -0.04619), (-0.7751, 0.168, -0.0824), (-0.7723, 0.0108, -0.01885), (-0.8391, 0.09056, -0.05002), (-0.7089, 0.08709, -0.05419), (-0.5075, 0.4849, -0.0886), (-0.5104, 0.3445, -0.05912), (-0.5826, 0.4178, -0.05958), (-0.4405, 0.4263, -0.05879), (-0.5126, 0.1883, -0.05906), (-0.5165, 0.01353, -0.02417), (-0.5773, 0.1044, -0.05421), (-0.4449, 0.1016, -0.02516), (-0.2756, 0.2186, -0.03149), (-0.2784, 0.02087, -0.06967), (-0.3508, 0.1119, -0.02646), (-0.2122, 0.1171, -0.07925), (-1.02, -0.06544, -0.03645), (-1.026, -0.2424, -0.07932), (-1.1, -0.1511, -0.07078), (-0.9402, -0.1639, -0.07251), (-1.011, -0.3735, -0.05193), (-1.005, -0.5114, -0.0525), (-1.059, -0.4349, -0.07648), (-0.9459, -0.4454, -0.05312), (-0.7406, -0.402, -0.04803), (-0.7342, -0.5289, -0.06803), (-0.8088, -0.4569, -0.05121), (-0.6797, -0.4597, -0.04872), (-1.005, -0.6473, -0.05156), (-0.9961, -0.7664, -0.0667), (-1.057, -0.7103, -0.05685), (-0.9356, -0.7169, -0.07346), (-0.9921, -0.9156, -0.07008), (-0.9805, -1.035, -0.07455), (-1.041, -0.9753, -0.07199), (-0.9272, -0.9768, -0.07728), (-0.7128, -0.9274, -0.05655), (-0.7148, -1.061, -0.05129), (-0.771, -0.9955, -0.06869), (-0.6401, -0.9998, -0.06722), (-0.4616, -0.7086, -0.1475), (-0.4598, -0.8144, -0.09918), (-0.526, -0.7635, -0.09262), (-0.378, -0.7733, -0.09466), (-0.4391, -0.9567, -0.07095), (-0.4294, -1.08, -0.04985), (-0.4804, -1.021, -0.07454), (-0.3772, -1.023, -0.06846), (-0.1689, -0.9647, -0.07158), (-0.1597, -1.075, -0.07099), (-0.2297, -1.012, -0.08009), (-0.1043, -1.022, -0.07669), (0.0942, -0.1967, -0.1549), (0.1145, -0.3665, -0.04902), (-0.005732, -0.2736, -0.1006), (0.2096, -0.2851, -0.1013), (0.1195, -0.4397, -0.04684), (0.1185, -0.5908, -0.08875), (0.01951, -0.5061, -0.08727), (0.2058, -0.5121, -0.08502), (0.451, -0.452, 0.001307), (0.4324, -0.5585, -0.02176), (0.3697, -0.5143, -0.02532), (0.4998, -0.5042, 0.006563), (0.126, -0.7153, -0.05412), (0.1386, -0.8369, -0.05144), (0.06326, -0.7834, -0.04721), (0.2005, -0.7752, -0.04828), (0.1368, -0.952, -0.07209), (0.1172, -1.093, -0.07224), (0.04836, -1.026, -0.097), (0.1925, -1.026, -0.07657), (0.4075, -0.9713, -0.07226), (0.3968, -1.079, -0.08085), (0.3249, -1.022, -0.05016), (0.4776, -1.021, -0.05341), (0.698, -0.6747, -0.0816), (0.6831, -0.8192, -0.107), (0.6262, -0.7501, -0.07366), (0.7748, -0.7401, -0.1081), (0.6839, -0.9715, -0.07951), (0.6776, -1.077, -0.04429), (0.6083, -1.013, -0.05638), (0.7549, -1.021, -0.0538), (0.9654, -0.9477, -0.07526), (0.9578, -1.069, -0.05443), (0.8895, -1.012, -0.05067), (1.027, -0.9985, -0.05191), (1.041, 1.044, -0.05439), (-0.1039, 1.083, -0.05569), (-0.1758, -0.1735, -0.08831), (1.087, -0.0955, -0.06866), (0.4895, 1.077, -0.05967), (0.5359, 0.5436, -0.07242), (1.075, 0.4938, -0.05921), (-0.6767, 1.045, -0.05284), (-0.694, 0.482, -0.07325), (-0.166, 0.5283, -0.02327), (-0.7004, -0.0984, -0.006928), (-0.6571, -0.6857, -0.07332), (-0.09972, -0.711, -0.09001), (0.577, -0.1515, -0.02846), (0.4982, -0.6959, -0.05011), (1.064, -0.6546, -0.06662), (0.765, 1.058, -0.06136), (0.7895, 0.8015, -0.08548), (1.059, 0.7768, -0.05684), (-0.3922, 1.063, -0.05472), (-0.4067, 0.8123, -0.07304), (-0.1324, 0.8173, -0.074), (-0.4502, -0.1256, 0.007618), (-0.4095, -0.4033, -0.03816), (-0.1249, -0.4247, -0.02491), (0.818, -0.1164, -0.05613), (0.8017, -0.4312, -0.02679), (1.058, -0.4143, -0.01389), (0.1948, 1.09, -0.0572), (0.1958, 0.8373, -0.06025), (0.5016, 0.8161, -0.0609), (0.1749, 0.5729, -0.07305), (0.2406, 0.3231, -0.1043), (0.5782, 0.1889, -0.01921), (0.8202, 0.4996, -0.07478), (0.8277, 0.1866, -0.06594), (1.096, 0.2078, -0.07033), (-0.9371, 1.034, -0.05719), (-0.9432, 0.7596, -0.0512), (-0.681, 0.7614, -0.06739), (-0.9559, 0.4754, -0.05977), (-0.957, 0.1781, -0.06957), (-0.7182, 0.1683, -0.08694), (-0.44, 0.4965, -0.0714), (-0.4448, 0.1892, -0.02377), (-0.2191, 0.2224, -0.05381), (-0.9532, -0.07508, -0.02616), (-0.9538, -0.3912, -0.06785), (-0.6824, -0.4019, -0.05386), (-0.9464, -0.6444, -0.07309), (-0.9221, -0.9143, -0.07412), (-0.6396, -0.9318, -0.05512), (-0.3692, -0.7072, -0.139), (-0.3813, -0.9569, -0.08297), (-0.1073, -0.9654, -0.08784), (0.2132, -0.2032, -0.1389), (0.2043, -0.4398, -0.03749), (0.5076, -0.4414, 0.005125), (0.1991, -0.7177, -0.0562), (0.2068, -0.948, -0.06155), (0.4904, -0.9616, -0.06801), (0.7819, -0.6627, -0.07752), (0.7532, -0.9615, -0.07718), (1.036, -0.9379, -0.05671), (0.9063, 1.05, -0.0613), (0.9235, 0.9311, -0.07135), (1.05, 0.9082, -0.05642), (-0.2521, 1.069, -0.05445), (-0.2702, 0.9398, -0.05874), (-0.1241, 0.9673, -0.06825), (-0.3301, -0.1371, -0.02465), (-0.3018, -0.3001, -0.01001), (-0.14, -0.3286, -0.01743), (0.9507, -0.0957, -0.0687), (0.9351, -0.2649, -0.06985), (1.081, -0.2588, -0.06763), (0.3442, 1.08, -0.0537), (0.3422, 0.9589, -0.05932), (0.4914, 0.9538, -0.0616), (0.3818, 0.5529, -0.0864), (0.4186, 0.3989, -0.0373), (0.5524, 0.3785, -0.04945), (0.9489, 0.4956, -0.05779), (0.9576, 0.3586, -0.07126), (1.083, 0.3375, -0.05765), (-0.8039, 1.034, -0.05267), (-0.8179, 0.9131, -0.0642), (-0.6699, 0.9219, -0.0606), (-0.8335, 0.4715, -0.06409), (-0.8398, 0.343, -0.07057), (-0.7082, 0.3539, -0.08269), (-0.2997, 0.5114, -0.04141), (-0.3127, 0.3579, -0.01183), (-0.1969, 0.397, -0.01321), (-0.8348, -0.08533, -0.02189), (-0.8154, -0.2478, -0.0642), (-0.6872, -0.2523, -0.03516), (-0.7849, -0.6804, -0.08753), (-0.7755, -0.8064, -0.06473), (-0.6559, -0.8201, -0.05876), (-0.2435, -0.6994, -0.115), (-0.2452, -0.8296, -0.09539), (-0.09626, -0.8237, -0.0926), (0.3915, -0.1901, -0.08537), (0.3675, -0.3418, -0.02814), (0.5421, -0.3124, -0.01153), (0.3414, -0.7076, -0.0512), (0.3268, -0.8286, -0.06835), (0.499, -0.8155, -0.06213), (0.9197, -0.6532, -0.08339), (0.8982, -0.8053, -0.1093), (1.054, -0.7985, -0.07727), (0.6291, 1.071, -0.05565), (0.6381, 0.9466, -0.0607), (0.7739, 0.941, -0.06826), (0.6327, 0.8144, -0.06602), (0.6471, 0.6722, -0.08599), (0.8184, 0.6569, -0.08354), (0.9327, 0.7676, -0.06699), (0.936, 0.6453, -0.05758), (1.073, 0.629, -0.05472), (-0.529, 1.057, -0.05651), (-0.5394, 0.921, -0.05438), (-0.3978, 0.9348, -0.05194), (-0.5608, 0.794, -0.06929), (-0.5766, 0.6452, -0.07989), (-0.4156, 0.6546, -0.08951), (-0.2725, 0.8035, -0.06381), (-0.2878, 0.6717, -0.06074), (-0.1378, 0.6881, -0.06509), (-0.5795, -0.1148, 0.003901), (-0.5647, -0.2435, -0.02311), (-0.4279, -0.2675, -0.01119), (-0.5469, -0.4061, -0.06109), (-0.5696, -0.5227, -0.084), (-0.4021, -0.5167, -0.1023), (-0.277, -0.4124, -0.01889), (-0.2609, -0.5334, -0.08335), (-0.1146, -0.5652, -0.07857), (0.6703, -0.1335, -0.03272), (0.653, -0.2852, -0.02149), (0.811, -0.2619, -0.06577), (0.6454, -0.4374, -0.008648), (0.6381, -0.5503, -0.0183), (0.8003, -0.5264, -0.02754), (0.9322, -0.4111, -0.02154), (0.9444, -0.5116, -0.01826), (1.051, -0.5166, -0.01751), (0.03773, 1.092, -0.05878), (0.05519, 0.97, -0.07109), (0.1901, 0.9622, -0.05821), (0.04332, 0.818, -0.07386), (0.01946, 0.7028, -0.06343), (0.1773, 0.7196, -0.07894), (0.3497, 0.8315, -0.06158), (0.3674, 0.7145, -0.07722), (0.5227, 0.6875, -0.06609), (0.005914, 0.5553, -0.03322), (-0.01196, 0.4468, -0.01223), (0.1819, 0.4588, -0.01771), (-0.06449, 0.2522, -0.1028), (-0.04906, -0.01041, -0.1554), (0.221, -0.03101, -0.1828), (0.4675, 0.2303, -0.01742), (0.449, 0.009668, -0.08625), (0.5853, 0.02556, -0.01274), (0.6711, 0.5175, -0.07593), (0.6998, 0.3691, -0.06668), (0.8218, 0.3632, -0.08076), (0.7031, 0.1891, -0.04945), (0.6951, 0.03474, -0.02923), (0.8346, 0.03583, -0.05566), (0.9608, 0.1937, -0.0873), (0.952, 0.03012, -0.06788), (1.097, 0.03812, -0.06033), (-1.06, 1.027, -0.04991), (-1.062, 0.8886, -0.05921), (-0.9384, 0.8975, -0.05349), (-1.064, 0.7489, -0.05101), (-1.068, 0.6234, -0.0631), (-0.951, 0.6231, -0.05248), (-0.8273, 0.7527, -0.06637), (-0.8354, 0.628, -0.06405), (-0.6891, 0.6413, -0.06672), (-1.074, 0.4648, -0.06492), (-1.101, 0.3384, -0.06107), (-0.9568, 0.3406, -0.0612), (-1.095, 0.1839, -0.06044), (-1.087, 0.0315, -0.01449), (-0.9633, 0.01818, -0.01351), (-0.8465, 0.1705, -0.06365), (-0.8304, 0.007411, -0.01319), (-0.7067, 0.009965, -0.02286), (-0.5868, 0.4857, -0.08005), (-0.5738, 0.355, -0.07674), (-0.4517, 0.3403, -0.04299), (-0.5841, 0.1734, -0.07003), (-0.5844, 0.01693, -0.02164), (-0.4473, 0.01915, -0.01443), (-0.3444, 0.2078, -0.0102), (-0.3523, 0.01584, -0.03226), (-0.2097, 0.02485, -0.09444), (-1.086, -0.06114, -0.02733), (-1.089, -0.2361, -0.06129), (-0.9461, -0.2373, -0.077), (-1.071, -0.3651, -0.06094), (-1.062, -0.5151, -0.06474), (-0.9571, -0.5088, -0.06056), (-0.8085, -0.3964, -0.059), (-0.8026, -0.521, -0.07392), (-0.669, -0.5336, -0.06248), (-1.06, -0.6449, -0.05349), (-1.064, -0.7716, -0.0642), (-0.9245, -0.7856, -0.07117), (-1.047, -0.9117, -0.06773), (-1.043, -1.043, -0.07263), (-0.9122, -1.043, -0.07753), (-0.7743, -0.922, -0.06086), (-0.7725, -1.059, -0.05834), (-0.6455, -1.071, -0.06046), (-0.551, -0.6911, -0.1077), (-0.5261, -0.8208, -0.08339), (-0.378, -0.8198, -0.1019), (-0.4967, -0.9521, -0.06823), (-0.4962, -1.09, -0.06069), (-0.3737, -1.087, -0.06137), (-0.2346, -0.9602, -0.08626), (-0.243, -1.084, -0.07474), (-0.1006, -1.083, -0.07905), (-0.006795, -0.1978, -0.1312), (0.01419, -0.3493, -0.04271), (0.2056, -0.3535, -0.03252), (0.01859, -0.4347, -0.0349), (0.03234, -0.5814, -0.09679), (0.2021, -0.5898, -0.08038), (0.3705, -0.4498, -0.004624), (0.3598, -0.5764, -0.03984), (0.495, -0.565, -0.02401), (0.05519, -0.7187, -0.07145), (0.06695, -0.8262, -0.06329), (0.21, -0.8388, -0.05114), (0.05729, -0.9566, -0.08554), (0.05086, -1.098, -0.07164), (0.1982, -1.096, -0.06181), (0.33, -0.9705, -0.06309), (0.3316, -1.085, -0.06284), (0.4776, -1.077, -0.05413), (0.6344, -0.6844, -0.06513), (0.6128, -0.825, -0.07551), (0.7644, -0.8154, -0.1072), (0.6132, -0.9557, -0.0621), (0.6168, -1.078, -0.05342), (0.7501, -1.073, -0.0555), (0.8918, -0.9535, -0.07159), (0.8937, -1.071, -0.04979), (1.025, -1.064, -0.0556)], [], [(833, 291, 3, 492), (834, 297, 7, 488), (835, 298, 8, 495), (836, 295, 6, 496), (837, 313, 16, 480), (838, 314, 21, 499), (839, 303, 11, 500), (840, 317, 12, 476), (841, 318, 22, 503), (842, 309, 17, 504), (843, 321, 19, 483), (844, 322, 23, 507), (845, 310, 18, 508), (846, 325, 20, 484), (847, 326, 24, 511), (848, 307, 15, 512), (849, 369, 44, 452), (850, 370, 65, 515), (851, 331, 27, 516), (852, 373, 40, 448), (853, 374, 66, 519), (854, 337, 33, 520), (855, 377, 47, 455), (856, 378, 67, 523), (857, 338, 34, 524), (858, 381, 48, 456), (859, 382, 68, 527), (860, 335, 31, 528), (861, 385, 32, 440), (862, 386, 69, 531), (863, 353, 49, 532), (864, 389, 51, 459), (865, 390, 70, 535), (866, 354, 50, 536), (867, 393, 52, 460), (868, 394, 71, 539), (869, 343, 39, 540), (870, 397, 28, 436), (871, 398, 72, 543), (872, 357, 53, 544), (873, 401, 55, 463), (874, 402, 73, 547), (875, 358, 54, 548), (876, 405, 56, 464), (877, 406, 74, 551), (878, 349, 45, 552), (879, 409, 35, 443), (880, 410, 75, 555), (881, 361, 57, 556), (882, 413, 59, 467), (883, 414, 76, 559), (884, 362, 58, 560), (885, 417, 60, 468), (886, 418, 77, 563), (887, 350, 46, 564), (888, 421, 36, 444), (889, 422, 78, 567), (890, 365, 61, 568), (891, 425, 63, 471), (892, 426, 79, 571), (893, 366, 62, 572), (894, 429, 64, 472), (895, 430, 80, 575), (896, 347, 43, 576), (897, 577, 140, 348), (898, 578, 225, 579), (899, 435, 83, 580), (900, 581, 136, 344), (901, 582, 226, 583), (902, 441, 89, 584), (903, 585, 143, 351), (904, 586, 227, 587), (905, 442, 90, 588), (906, 589, 144, 352), (907, 590, 228, 591), (908, 439, 87, 592), (909, 593, 128, 336), (910, 594, 229, 595), (911, 457, 105, 596), (912, 597, 147, 355), (913, 598, 230, 599), (914, 458, 106, 600), (915, 601, 148, 356), (916, 602, 231, 603), (917, 447, 95, 604), (918, 605, 124, 332), (919, 606, 232, 607), (920, 461, 109, 608), (921, 609, 151, 359), (922, 610, 233, 611), (923, 462, 110, 612), (924, 613, 152, 360), (925, 614, 234, 615), (926, 453, 101, 616), (927, 617, 131, 339), (928, 618, 235, 619), (929, 465, 113, 620), (930, 621, 155, 363), (931, 622, 236, 623), (932, 466, 114, 624), (933, 625, 156, 364), (934, 626, 237, 627), (935, 454, 102, 628), (936, 629, 132, 340), (937, 630, 238, 631), (938, 469, 117, 632), (939, 633, 159, 367), (940, 634, 239, 635), (941, 470, 118, 636), (942, 637, 160, 368), (943, 638, 240, 639), (944, 451, 99, 640), (945, 641, 100, 308), (946, 642, 241, 643), (947, 513, 161, 644), (948, 645, 163, 371), (949, 646, 242, 647), (950, 514, 162, 648), (951, 649, 164, 372), (952, 650, 243, 651), (953, 475, 123, 652), (954, 653, 96, 304), (955, 654, 244, 655), (956, 517, 165, 656), (957, 657, 167, 375), (958, 658, 245, 659), (959, 518, 166, 660), (960, 661, 168, 376), (961, 662, 246, 663), (962, 481, 129, 664), (963, 665, 103, 311), (964, 666, 247, 667), (965, 521, 169, 668), (966, 669, 171, 379), (967, 670, 248, 671), (968, 522, 170, 672), (969, 673, 172, 380), (970, 674, 249, 675), (971, 482, 130, 676), (972, 677, 104, 312), (973, 678, 250, 679), (974, 525, 173, 680), (975, 681, 175, 383), (976, 682, 251, 683), (977, 526, 174, 684), (978, 685, 176, 384), (979, 686, 252, 687), (980, 479, 127, 688), (981, 689, 88, 296), (982, 690, 253, 691), (983, 529, 177, 692), (984, 693, 179, 387), (985, 694, 254, 695), (986, 530, 178, 696), (987, 697, 180, 388), (988, 698, 255, 699), (989, 497, 145, 700), (990, 701, 107, 315), (991, 702, 256, 703), (992, 533, 181, 704), (993, 705, 183, 391), (994, 706, 257, 707), (995, 534, 182, 708), (996, 709, 184, 392), (997, 710, 258, 711), (998, 498, 146, 712), (999, 713, 108, 316), (1000, 714, 259, 715), (1001, 537, 185, 716), (1002, 717, 187, 395), (1003, 718, 260, 719), (1004, 538, 186, 720), (1005, 721, 188, 396), (1006, 722, 261, 723), (1007, 487, 135, 724), (1008, 725, 84, 292), (1009, 726, 262, 727), (1010, 541, 189, 728), (1011, 729, 191, 399), (1012, 730, 263, 731), (1013, 542, 190, 732), (1014, 733, 192, 400), (1015, 734, 264, 735), (1016, 501, 149, 736), (1017, 737, 111, 319), (1018, 738, 265, 739), (1019, 545, 193, 740), (1020, 741, 195, 403), (1021, 742, 266, 743), (1022, 546, 194, 744), (1023, 745, 196, 404), (1024, 746, 267, 747), (1025, 502, 150, 748), (1026, 749, 112, 320), (1027, 750, 268, 751), (1028, 549, 197, 752), (1029, 753, 199, 407), (1030, 754, 269, 755), (1031, 550, 198, 756), (1032, 757, 200, 408), (1033, 758, 270, 759), (1034, 493, 141, 760), (1035, 761, 91, 299), (1036, 762, 271, 763), (1037, 553, 201, 764), (1038, 765, 203, 411), (1039, 766, 272, 767), (1040, 554, 202, 768), (1041, 769, 204, 412), (1042, 770, 273, 771), (1043, 505, 153, 772), (1044, 773, 115, 323), (1045, 774, 274, 775), (1046, 557, 205, 776), (1047, 777, 207, 415), (1048, 778, 275, 779), (1049, 558, 206, 780), (1050, 781, 208, 416), (1051, 782, 276, 783), (1052, 506, 154, 784), (1053, 785, 116, 324), (1054, 786, 277, 787), (1055, 561, 209, 788), (1056, 789, 211, 419), (1057, 790, 278, 791), (1058, 562, 210, 792), (1059, 793, 212, 420), (1060, 794, 279, 795), (1061, 494, 142, 796), (1062, 797, 92, 300), (1063, 798, 280, 799), (1064, 565, 213, 800), (1065, 801, 215, 423), (1066, 802, 281, 803), (1067, 566, 214, 804), (1068, 805, 216, 424), (1069, 806, 282, 807), (1070, 509, 157, 808), (1071, 809, 119, 327), (1072, 810, 283, 811), (1073, 569, 217, 812), (1074, 813, 219, 427), (1075, 814, 284, 815), (1076, 570, 218, 816), (1077, 817, 220, 428), (1078, 818, 285, 819), (1079, 510, 158, 820), (1080, 821, 120, 328), (1081, 822, 286, 823), (1082, 573, 221, 824), (1083, 825, 223, 431), (1084, 826, 287, 827), (1085, 574, 222, 828), (1086, 829, 224, 432), (1087, 830, 288, 831), (1088, 491, 139, 832), (577, 833, 492, 140), (225, 580, 833, 577), (580, 83, 291, 833), (581, 834, 488, 136), (226, 584, 834, 581), (584, 89, 297, 834), (585, 835, 495, 143), (227, 588, 835, 585), (588, 90, 298, 835), (589, 836, 496, 144), (228, 592, 836, 589), (592, 87, 295, 836), (593, 837, 480, 128), (229, 596, 837, 593), (596, 105, 313, 837), (597, 838, 499, 147), (230, 600, 838, 597), (600, 106, 314, 838), (601, 839, 500, 148), (231, 604, 839, 601), (604, 95, 303, 839), (605, 840, 476, 124), (232, 608, 840, 605), (608, 109, 317, 840), (609, 841, 503, 151), (233, 612, 841, 609), (612, 110, 318, 841), (613, 842, 504, 152), (234, 616, 842, 613), (616, 101, 309, 842), (617, 843, 483, 131), (235, 620, 843, 617), (620, 113, 321, 843), (621, 844, 507, 155), (236, 624, 844, 621), (624, 114, 322, 844), (625, 845, 508, 156), (237, 628, 845, 625), (628, 102, 310, 845), (629, 846, 484, 132), (238, 632, 846, 629), (632, 117, 325, 846), (633, 847, 511, 159), (239, 636, 847, 633), (636, 118, 326, 847), (637, 848, 512, 160), (240, 640, 848, 637), (640, 99, 307, 848), (641, 849, 452, 100), (241, 644, 849, 641), (644, 161, 369, 849), (645, 850, 515, 163), (242, 648, 850, 645), (648, 162, 370, 850), (649, 851, 516, 164), (243, 652, 851, 649), (652, 123, 331, 851), (653, 852, 448, 96), (244, 656, 852, 653), (656, 165, 373, 852), (657, 853, 519, 167), (245, 660, 853, 657), (660, 166, 374, 853), (661, 854, 520, 168), (246, 664, 854, 661), (664, 129, 337, 854), (665, 855, 455, 103), (247, 668, 855, 665), (668, 169, 377, 855), (669, 856, 523, 171), (248, 672, 856, 669), (672, 170, 378, 856), (673, 857, 524, 172), (249, 676, 857, 673), (676, 130, 338, 857), (677, 858, 456, 104), (250, 680, 858, 677), (680, 173, 381, 858), (681, 859, 527, 175), (251, 684, 859, 681), (684, 174, 382, 859), (685, 860, 528, 176), (252, 688, 860, 685), (688, 127, 335, 860), (689, 861, 440, 88), (253, 692, 861, 689), (692, 177, 385, 861), (693, 862, 531, 179), (254, 696, 862, 693), (696, 178, 386, 862), (697, 863, 532, 180), (255, 700, 863, 697), (700, 145, 353, 863), (701, 864, 459, 107), (256, 704, 864, 701), (704, 181, 389, 864), (705, 865, 535, 183), (257, 708, 865, 705), (708, 182, 390, 865), (709, 866, 536, 184), (258, 712, 866, 709), (712, 146, 354, 866), (713, 867, 460, 108), (259, 716, 867, 713), (716, 185, 393, 867), (717, 868, 539, 187), (260, 720, 868, 717), (720, 186, 394, 868), (721, 869, 540, 188), (261, 724, 869, 721), (724, 135, 343, 869), (725, 870, 436, 84), (262, 728, 870, 725), (728, 189, 397, 870), (729, 871, 543, 191), (263, 732, 871, 729), (732, 190, 398, 871), (733, 872, 544, 192), (264, 736, 872, 733), (736, 149, 357, 872), (737, 873, 463, 111), (265, 740, 873, 737), (740, 193, 401, 873), (741, 874, 547, 195), (266, 744, 874, 741), (744, 194, 402, 874), (745, 875, 548, 196), (267, 748, 875, 745), (748, 150, 358, 875), (749, 876, 464, 112), (268, 752, 876, 749), (752, 197, 405, 876), (753, 877, 551, 199), (269, 756, 877, 753), (756, 198, 406, 877), (757, 878, 552, 200), (270, 760, 878, 757), (760, 141, 349, 878), (761, 879, 443, 91), (271, 764, 879, 761), (764, 201, 409, 879), (765, 880, 555, 203), (272, 768, 880, 765), (768, 202, 410, 880), (769, 881, 556, 204), (273, 772, 881, 769), (772, 153, 361, 881), (773, 882, 467, 115), (274, 776, 882, 773), (776, 205, 413, 882), (777, 883, 559, 207), (275, 780, 883, 777), (780, 206, 414, 883), (781, 884, 560, 208), (276, 784, 884, 781), (784, 154, 362, 884), (785, 885, 468, 116), (277, 788, 885, 785), (788, 209, 417, 885), (789, 886, 563, 211), (278, 792, 886, 789), (792, 210, 418, 886), (793, 887, 564, 212), (279, 796, 887, 793), (796, 142, 350, 887), (797, 888, 444, 92), (280, 800, 888, 797), (800, 213, 421, 888), (801, 889, 567, 215), (281, 804, 889, 801), (804, 214, 422, 889), (805, 890, 568, 216), (282, 808, 890, 805), (808, 157, 365, 890), (809, 891, 471, 119), (283, 812, 891, 809), (812, 217, 425, 891), (813, 892, 571, 219), (284, 816, 892, 813), (816, 218, 426, 892), (817, 893, 572, 220), (285, 820, 893, 817), (820, 158, 366, 893), (821, 894, 472, 120), (286, 824, 894, 821), (824, 221, 429, 894), (825, 895, 575, 223), (287, 828, 895, 825), (828, 222, 430, 895), (829, 896, 576, 224), (288, 832, 896, 829), (832, 139, 347, 896), (369, 897, 348, 44), (161, 579, 897, 369), (579, 225, 577, 897), (513, 898, 579, 161), (65, 372, 898, 513), (372, 164, 578, 898), (578, 899, 580, 225), (164, 516, 899, 578), (516, 27, 435, 899), (373, 900, 344, 40), (165, 583, 900, 373), (583, 226, 581, 900), (517, 901, 583, 165), (66, 376, 901, 517), (376, 168, 582, 901), (582, 902, 584, 226), (168, 520, 902, 582), (520, 33, 441, 902), (377, 903, 351, 47), (169, 587, 903, 377), (587, 227, 585, 903), (521, 904, 587, 169), (67, 380, 904, 521), (380, 172, 586, 904), (586, 905, 588, 227), (172, 524, 905, 586), (524, 34, 442, 905), (381, 906, 352, 48), (173, 591, 906, 381), (591, 228, 589, 906), (525, 907, 591, 173), (68, 384, 907, 525), (384, 176, 590, 907), (590, 908, 592, 228), (176, 528, 908, 590), (528, 31, 439, 908), (385, 909, 336, 32), (177, 595, 909, 385), (595, 229, 593, 909), (529, 910, 595, 177), (69, 388, 910, 529), (388, 180, 594, 910), (594, 911, 596, 229), (180, 532, 911, 594), (532, 49, 457, 911), (389, 912, 355, 51), (181, 599, 912, 389), (599, 230, 597, 912), (533, 913, 599, 181), (70, 392, 913, 533), (392, 184, 598, 913), (598, 914, 600, 230), (184, 536, 914, 598), (536, 50, 458, 914), (393, 915, 356, 52), (185, 603, 915, 393), (603, 231, 601, 915), (537, 916, 603, 185), (71, 396, 916, 537), (396, 188, 602, 916), (602, 917, 604, 231), (188, 540, 917, 602), (540, 39, 447, 917), (397, 918, 332, 28), (189, 607, 918, 397), (607, 232, 605, 918), (541, 919, 607, 189), (72, 400, 919, 541), (400, 192, 606, 919), (606, 920, 608, 232), (192, 544, 920, 606), (544, 53, 461, 920), (401, 921, 359, 55), (193, 611, 921, 401), (611, 233, 609, 921), (545, 922, 611, 193), (73, 404, 922, 545), (404, 196, 610, 922), (610, 923, 612, 233), (196, 548, 923, 610), (548, 54, 462, 923), (405, 924, 360, 56), (197, 615, 924, 405), (615, 234, 613, 924), (549, 925, 615, 197), (74, 408, 925, 549), (408, 200, 614, 925), (614, 926, 616, 234), (200, 552, 926, 614), (552, 45, 453, 926), (409, 927, 339, 35), (201, 619, 927, 409), (619, 235, 617, 927), (553, 928, 619, 201), (75, 412, 928, 553), (412, 204, 618, 928), (618, 929, 620, 235), (204, 556, 929, 618), (556, 57, 465, 929), (413, 930, 363, 59), (205, 623, 930, 413), (623, 236, 621, 930), (557, 931, 623, 205), (76, 416, 931, 557), (416, 208, 622, 931), (622, 932, 624, 236), (208, 560, 932, 622), (560, 58, 466, 932), (417, 933, 364, 60), (209, 627, 933, 417), (627, 237, 625, 933), (561, 934, 627, 209), (77, 420, 934, 561), (420, 212, 626, 934), (626, 935, 628, 237), (212, 564, 935, 626), (564, 46, 454, 935), (421, 936, 340, 36), (213, 631, 936, 421), (631, 238, 629, 936), (565, 937, 631, 213), (78, 424, 937, 565), (424, 216, 630, 937), (630, 938, 632, 238), (216, 568, 938, 630), (568, 61, 469, 938), (425, 939, 367, 63), (217, 635, 939, 425), (635, 239, 633, 939), (569, 940, 635, 217), (79, 428, 940, 569), (428, 220, 634, 940), (634, 941, 636, 239), (220, 572, 941, 634), (572, 62, 470, 941), (429, 942, 368, 64), (221, 639, 942, 429), (639, 240, 637, 942), (573, 943, 639, 221), (80, 432, 943, 573), (432, 224, 638, 943), (638, 944, 640, 240), (224, 576, 944, 638), (576, 43, 451, 944), (313, 945, 308, 16), (105, 643, 945, 313), (643, 241, 641, 945), (457, 946, 643, 105), (49, 371, 946, 457), (371, 163, 642, 946), (642, 947, 644, 241), (163, 515, 947, 642), (515, 65, 513, 947), (353, 948, 371, 49), (145, 647, 948, 353), (647, 242, 645, 948), (497, 949, 647, 145), (21, 316, 949, 497), (316, 108, 646, 949), (646, 950, 648, 242), (108, 460, 950, 646), (460, 52, 514, 950), (370, 951, 372, 65), (162, 651, 951, 370), (651, 243, 649, 951), (514, 952, 651, 162), (52, 356, 952, 514), (356, 148, 650, 952), (650, 953, 652, 243), (148, 500, 953, 650), (500, 11, 475, 953), (317, 954, 304, 12), (109, 655, 954, 317), (655, 244, 653, 954), (461, 955, 655, 109), (53, 375, 955, 461), (375, 167, 654, 955), (654, 956, 656, 244), (167, 519, 956, 654), (519, 66, 517, 956), (357, 957, 375, 53), (149, 659, 957, 357), (659, 245, 657, 957), (501, 958, 659, 149), (22, 320, 958, 501), (320, 112, 658, 958), (658, 959, 660, 245), (112, 464, 959, 658), (464, 56, 518, 959), (374, 960, 376, 66), (166, 663, 960, 374), (663, 246, 661, 960), (518, 961, 663, 166), (56, 360, 961, 518), (360, 152, 662, 961), (662, 962, 664, 246), (152, 504, 962, 662), (504, 17, 481, 962), (321, 963, 311, 19), (113, 667, 963, 321), (667, 247, 665, 963), (465, 964, 667, 113), (57, 379, 964, 465), (379, 171, 666, 964), (666, 965, 668, 247), (171, 523, 965, 666), (523, 67, 521, 965), (361, 966, 379, 57), (153, 671, 966, 361), (671, 248, 669, 966), (505, 967, 671, 153), (23, 324, 967, 505), (324, 116, 670, 967), (670, 968, 672, 248), (116, 468, 968, 670), (468, 60, 522, 968), (378, 969, 380, 67), (170, 675, 969, 378), (675, 249, 673, 969), (522, 970, 675, 170), (60, 364, 970, 522), (364, 156, 674, 970), (674, 971, 676, 249), (156, 508, 971, 674), (508, 18, 482, 971), (325, 972, 312, 20), (117, 679, 972, 325), (679, 250, 677, 972), (469, 973, 679, 117), (61, 383, 973, 469), (383, 175, 678, 973), (678, 974, 680, 250), (175, 527, 974, 678), (527, 68, 525, 974), (365, 975, 383, 61), (157, 683, 975, 365), (683, 251, 681, 975), (509, 976, 683, 157), (24, 328, 976, 509), (328, 120, 682, 976), (682, 977, 684, 251), (120, 472, 977, 682), (472, 64, 526, 977), (382, 978, 384, 68), (174, 687, 978, 382), (687, 252, 685, 978), (526, 979, 687, 174), (64, 368, 979, 526), (368, 160, 686, 979), (686, 980, 688, 252), (160, 512, 980, 686), (512, 15, 479, 980), (297, 981, 296, 7), (89, 691, 981, 297), (691, 253, 689, 981), (441, 982, 691, 89), (33, 387, 982, 441), (387, 179, 690, 982), (690, 983, 692, 253), (179, 531, 983, 690), (531, 69, 529, 983), (337, 984, 387, 33), (129, 695, 984, 337), (695, 254, 693, 984), (481, 985, 695, 129), (17, 315, 985, 481), (315, 107, 694, 985), (694, 986, 696, 254), (107, 459, 986, 694), (459, 51, 530, 986), (386, 987, 388, 69), (178, 699, 987, 386), (699, 255, 697, 987), (530, 988, 699, 178), (51, 355, 988, 530), (355, 147, 698, 988), (698, 989, 700, 255), (147, 499, 989, 698), (499, 21, 497, 989), (309, 990, 315, 17), (101, 703, 990, 309), (703, 256, 701, 990), (453, 991, 703, 101), (45, 391, 991, 453), (391, 183, 702, 991), (702, 992, 704, 256), (183, 535, 992, 702), (535, 70, 533, 992), (349, 993, 391, 45), (141, 707, 993, 349), (707, 257, 705, 993), (493, 994, 707, 141), (8, 300, 994, 493), (300, 92, 706, 994), (706, 995, 708, 257), (92, 444, 995, 706), (444, 36, 534, 995), (390, 996, 392, 70), (182, 711, 996, 390), (711, 258, 709, 996), (534, 997, 711, 182), (36, 340, 997, 534), (340, 132, 710, 997), (710, 998, 712, 258), (132, 484, 998, 710), (484, 20, 498, 998), (314, 999, 316, 21), (106, 715, 999, 314), (715, 259, 713, 999), (458, 1000, 715, 106), (50, 395, 1000, 458), (395, 187, 714, 1000), (714, 1001, 716, 259), (187, 539, 1001, 714), (539, 71, 537, 1001), (354, 1002, 395, 50), (146, 719, 1002, 354), (719, 260, 717, 1002), (498, 1003, 719, 146), (20, 312, 1003, 498), (312, 104, 718, 1003), (718, 1004, 720, 260), (104, 456, 1004, 718), (456, 48, 538, 1004), (394, 1005, 396, 71), (186, 723, 1005, 394), (723, 261, 721, 1005), (538, 1006, 723, 186), (48, 352, 1006, 538), (352, 144, 722, 1006), (722, 1007, 724, 261), (144, 496, 1007, 722), (496, 6, 487, 1007), (489, 1008, 292, 2), (137, 727, 1008, 489), (727, 262, 725, 1008), (345, 1009, 727, 137), (41, 399, 1009, 345), (399, 191, 726, 1009), (726, 1010, 728, 262), (191, 543, 1010, 726), (543, 72, 541, 1010), (449, 1011, 399, 41), (97, 731, 1011, 449), (731, 263, 729, 1011), (305, 1012, 731, 97), (13, 319, 1012, 305), (319, 111, 730, 1012), (730, 1013, 732, 263), (111, 463, 1013, 730), (463, 55, 542, 1013), (398, 1014, 400, 72), (190, 735, 1014, 398), (735, 264, 733, 1014), (542, 1015, 735, 190), (55, 359, 1015, 542), (359, 151, 734, 1015), (734, 1016, 736, 264), (151, 503, 1016, 734), (503, 22, 501, 1016), (477, 1017, 319, 13), (125, 739, 1017, 477), (739, 265, 737, 1017), (333, 1018, 739, 125), (29, 403, 1018, 333), (403, 195, 738, 1018), (738, 1019, 740, 265), (195, 547, 1019, 738), (547, 73, 545, 1019), (437, 1020, 403, 29), (85, 743, 1020, 437), (743, 266, 741, 1020), (293, 1021, 743, 85), (4, 299, 1021, 293), (299, 91, 742, 1021), (742, 1022, 744, 266), (91, 443, 1022, 742), (443, 35, 546, 1022), (402, 1023, 404, 73), (194, 747, 1023, 402), (747, 267, 745, 1023), (546, 1024, 747, 194), (35, 339, 1024, 546), (339, 131, 746, 1024), (746, 1025, 748, 267), (131, 483, 1025, 746), (483, 19, 502, 1025), (318, 1026, 320, 22), (110, 751, 1026, 318), (751, 268, 749, 1026), (462, 1027, 751, 110), (54, 407, 1027, 462), (407, 199, 750, 1027), (750, 1028, 752, 268), (199, 551, 1028, 750), (551, 74, 549, 1028), (358, 1029, 407, 54), (150, 755, 1029, 358), (755, 269, 753, 1029), (502, 1030, 755, 150), (19, 311, 1030, 502), (311, 103, 754, 1030), (754, 1031, 756, 269), (103, 455, 1031, 754), (455, 47, 550, 1031), (406, 1032, 408, 74), (198, 759, 1032, 406), (759, 270, 757, 1032), (550, 1033, 759, 198), (47, 351, 1033, 550), (351, 143, 758, 1033), (758, 1034, 760, 270), (143, 495, 1034, 758), (495, 8, 493, 1034), (485, 1035, 299, 4), (133, 763, 1035, 485), (763, 271, 761, 1035), (341, 1036, 763, 133), (37, 411, 1036, 341), (411, 203, 762, 1036), (762, 1037, 764, 271), (203, 555, 1037, 762), (555, 75, 553, 1037), (445, 1038, 411, 37), (93, 767, 1038, 445), (767, 272, 765, 1038), (301, 1039, 767, 93), (9, 323, 1039, 301), (323, 115, 766, 1039), (766, 1040, 768, 272), (115, 467, 1040, 766), (467, 59, 554, 1040), (410, 1041, 412, 75), (202, 771, 1041, 410), (771, 273, 769, 1041), (554, 1042, 771, 202), (59, 363, 1042, 554), (363, 155, 770, 1042), (770, 1043, 772, 273), (155, 507, 1043, 770), (507, 23, 505, 1043), (473, 1044, 323, 9), (121, 775, 1044, 473), (775, 274, 773, 1044), (329, 1045, 775, 121), (25, 415, 1045, 329), (415, 207, 774, 1045), (774, 1046, 776, 274), (207, 559, 1046, 774), (559, 76, 557, 1046), (433, 1047, 415, 25), (81, 779, 1047, 433), (779, 275, 777, 1047), (289, 1048, 779, 81), (0, 490, 1048, 289), (490, 138, 778, 1048), (778, 1049, 780, 275), (138, 346, 1049, 778), (346, 42, 558, 1049), (414, 1050, 416, 76), (206, 783, 1050, 414), (783, 276, 781, 1050), (558, 1051, 783, 206), (42, 450, 1051, 558), (450, 98, 782, 1051), (782, 1052, 784, 276), (98, 306, 1052, 782), (306, 14, 506, 1052), (322, 1053, 324, 23), (114, 787, 1053, 322), (787, 277, 785, 1053), (466, 1054, 787, 114), (58, 419, 1054, 466), (419, 211, 786, 1054), (786, 1055, 788, 277), (211, 563, 1055, 786), (563, 77, 561, 1055), (362, 1056, 419, 58), (154, 791, 1056, 362), (791, 278, 789, 1056), (506, 1057, 791, 154), (14, 478, 1057, 506), (478, 126, 790, 1057), (790, 1058, 792, 278), (126, 334, 1058, 790), (334, 30, 562, 1058), (418, 1059, 420, 77), (210, 795, 1059, 418), (795, 279, 793, 1059), (562, 1060, 795, 210), (30, 438, 1060, 562), (438, 86, 794, 1060), (794, 1061, 796, 279), (86, 294, 1061, 794), (294, 5, 494, 1061), (298, 1062, 300, 8), (90, 799, 1062, 298), (799, 280, 797, 1062), (442, 1063, 799, 90), (34, 423, 1063, 442), (423, 215, 798, 1063), (798, 1064, 800, 280), (215, 567, 1064, 798), (567, 78, 565, 1064), (338, 1065, 423, 34), (130, 803, 1065, 338), (803, 281, 801, 1065), (482, 1066, 803, 130), (18, 327, 1066, 482), (327, 119, 802, 1066), (802, 1067, 804, 281), (119, 471, 1067, 802), (471, 63, 566, 1067), (422, 1068, 424, 78), (214, 807, 1068, 422), (807, 282, 805, 1068), (566, 1069, 807, 214), (63, 367, 1069, 566), (367, 159, 806, 1069), (806, 1070, 808, 282), (159, 511, 1070, 806), (511, 24, 509, 1070), (310, 1071, 327, 18), (102, 811, 1071, 310), (811, 283, 809, 1071), (454, 1072, 811, 102), (46, 427, 1072, 454), (427, 219, 810, 1072), (810, 1073, 812, 283), (219, 571, 1073, 810), (571, 79, 569, 1073), (350, 1074, 427, 46), (142, 815, 1074, 350), (815, 284, 813, 1074), (494, 1075, 815, 142), (5, 486, 1075, 494), (486, 134, 814, 1075), (814, 1076, 816, 284), (134, 342, 1076, 814), (342, 38, 570, 1076), (426, 1077, 428, 79), (218, 819, 1077, 426), (819, 285, 817, 1077), (570, 1078, 819, 218), (38, 446, 1078, 570), (446, 94, 818, 1078), (818, 1079, 820, 285), (94, 302, 1079, 818), (302, 10, 510, 1079), (326, 1080, 328, 24), (118, 823, 1080, 326), (823, 286, 821, 1080), (470, 1081, 823, 118), (62, 431, 1081, 470), (431, 223, 822, 1081), (822, 1082, 824, 286), (223, 575, 1082, 822), (575, 80, 573, 1082), (366, 1083, 431, 62), (158, 827, 1083, 366), (827, 287, 825, 1083), (510, 1084, 827, 158), (10, 474, 1084, 510), (474, 122, 826, 1084), (826, 1085, 828, 287), (122, 330, 1085, 826), (330, 26, 574, 1085), (430, 1086, 432, 80), (222, 831, 1086, 430), (831, 288, 829, 1086), (574, 1087, 831, 222), (26, 434, 1087, 574), (434, 82, 830, 1087), (830, 1088, 832, 288), (82, 290, 1088, 830), (290, 1, 491, 1088)])
me_plane_001.materials.append(mat_material_004)
me_plane_001.use_remesh_preserve_volume = False
me_plane_001.use_remesh_preserve_attributes = False
me_plane_001.use_mirror_vertex_groups = False
me_plane_001.update()
me_circle = bpy.data.meshes.new('Circle')
me_circle.from_pydata([(0.0, 1.0, 0.0), (-0.1951, 0.9808, 0.0), (-0.3827, 0.9239, 0.0), (-0.5556, 0.8315, 0.0), (-0.7071, 0.7071, 0.0), (-0.8315, 0.5556, 0.0), (-0.9239, 0.3827, 0.0), (-0.9808, 0.1951, 0.0), (-1.0, 7.55e-08, 0.0), (-0.9808, -0.1951, 0.0), (-0.9239, -0.3827, 0.0), (-0.8315, -0.5556, 0.0), (-0.7071, -0.7071, 0.0), (-0.5556, -0.8315, 0.0), (-0.3827, -0.9239, 0.0), (-0.1951, -0.9808, 0.0), (3.258e-07, -1.0, 0.0), (0.1951, -0.9808, 0.0), (0.3827, -0.9239, 0.0), (0.5556, -0.8315, 0.0), (0.7071, -0.7071, 0.0), (0.8315, -0.5556, 0.0), (0.9239, -0.3827, 0.0), (0.9808, -0.1951, 0.0), (1.0, 9.656e-07, 0.0), (0.9808, 0.1951, 0.0), (0.9239, 0.3827, 0.0), (0.8315, 0.5556, 0.0), (0.7071, 0.7071, 0.0), (0.5556, 0.8315, 0.0), (0.3827, 0.9239, 0.0), (0.1951, 0.9808, 0.0), (0.0, 1.0, 0.939), (-0.1951, 0.9808, 0.939), (-0.3827, 0.9239, 0.939), (-0.5556, 0.8315, 0.939), (-0.7071, 0.7071, 0.939), (-0.8315, 0.5556, 0.939), (-0.9239, 0.3827, 0.939), (-0.9808, 0.1951, 0.939), (-1.0, 7.55e-08, 0.939), (-0.9808, -0.1951, 0.939), (-0.9239, -0.3827, 0.939), (-0.8315, -0.5556, 0.939), (-0.7071, -0.7071, 0.939), (-0.5556, -0.8315, 0.939), (-0.3827, -0.9239, 0.939), (-0.1951, -0.9808, 0.939), (3.258e-07, -1.0, 0.939), (0.1951, -0.9808, 0.939), (0.3827, -0.9239, 0.939), (0.5556, -0.8315, 0.939), (0.7071, -0.7071, 0.939), (0.8315, -0.5556, 0.939), (0.9239, -0.3827, 0.939), (0.9808, -0.1951, 0.939), (1.0, 9.656e-07, 0.939), (0.9808, 0.1951, 0.939), (0.9239, 0.3827, 0.939), (0.8315, 0.5556, 0.939), (0.7071, 0.7071, 0.939), (0.5556, 0.8315, 0.939), (0.3827, 0.9239, 0.939), (0.1951, 0.9808, 0.939), (2.298e-08, 1.193, 0.939), (-0.2328, 1.171, 0.939), (-0.4567, 1.103, 0.939), (-0.6631, 0.9924, 0.939), (-0.8439, 0.8439, 0.939), (-0.9924, 0.6631, 0.939), (-1.103, 0.4567, 0.939), (-1.171, 0.2328, 0.939), (-1.193, 3.496e-08, 0.939), (-1.171, -0.2328, 0.939), (-1.103, -0.4567, 0.939), (-0.9924, -0.6631, 0.939), (-0.8439, -0.8439, 0.939), (-0.6631, -0.9924, 0.939), (-0.4567, -1.103, 0.939), (-0.2328, -1.171, 0.939), (4.119e-07, -1.193, 0.939), (0.2328, -1.171, 0.939), (0.4567, -1.103, 0.939), (0.6631, -0.9924, 0.939), (0.8439, -0.8439, 0.939), (0.9924, -0.6631, 0.939), (1.103, -0.4567, 0.939), (1.171, -0.2328, 0.939), (1.193, 1.097e-06, 0.939), (1.171, 0.2328, 0.939), (1.103, 0.4567, 0.939), (0.9924, 0.6631, 0.939), (0.8439, 0.8439, 0.939), (0.6631, 0.9924, 0.939), (0.4567, 1.103, 0.939), (0.2328, 1.171, 0.939), (2.298e-08, 1.193, 0.939), (-0.2328, 1.171, 0.939), (-0.4567, 1.103, 0.939), (-0.6631, 0.9924, 0.939), (-0.8439, 0.8439, 0.939), (-0.9924, 0.6631, 0.939), (-1.103, 0.4567, 0.939), (-1.171, 0.2328, 0.939), (-1.193, 3.496e-08, 0.939), (-1.171, -0.2328, 0.939), (-1.103, -0.4567, 0.939), (-0.9924, -0.6631, 0.939), (-0.8439, -0.8439, 0.939), (-0.6631, -0.9924, 0.939), (-0.4567, -1.103, 0.939), (-0.2328, -1.171, 0.939), (4.119e-07, -1.193, 0.939), (0.2328, -1.171, 0.939), (0.4567, -1.103, 0.939), (0.6631, -0.9924, 0.939), (0.8439, -0.8439, 0.939), (0.9924, -0.6631, 0.939), (1.103, -0.4567, 0.939), (1.171, -0.2328, 0.939), (1.193, 1.097e-06, 0.939), (1.171, 0.2328, 0.939), (1.103, 0.4567, 0.939), (0.9924, 0.6631, 0.939), (0.8439, 0.8439, 0.939), (0.6631, 0.9924, 0.939), (0.4567, 1.103, 0.939), (0.2328, 1.171, 0.939), (-1.162e-07, 0.1754, 1.089), (-0.03423, 0.1721, 1.089), (-0.06714, 0.1621, 1.089), (-0.09747, 0.1459, 1.089), (-0.1241, 0.1241, 1.089), (-0.1459, 0.09747, 1.089), (-0.1621, 0.06714, 1.089), (-0.1721, 0.03423, 1.089), (-0.1754, 2.594e-07, 1.089), (-0.1721, -0.03423, 1.089), (-0.1621, -0.06714, 1.089), (-0.1459, -0.09747, 1.089), (-0.1241, -0.1241, 1.089), (-0.09747, -0.1459, 1.089), (-0.06714, -0.1621, 1.089), (-0.03423, -0.1721, 1.089), (-5.902e-08, -0.1754, 1.089), (0.03423, -0.1721, 1.089), (0.06714, -0.1621, 1.089), (0.09747, -0.1459, 1.089), (0.1241, -0.1241, 1.089), (0.1459, -0.09747, 1.089), (0.1621, -0.06714, 1.089), (0.1721, -0.03423, 1.089), (0.1754, 4.155e-07, 1.089), (0.1721, 0.03423, 1.089), (0.1621, 0.06714, 1.089), (0.1459, 0.09747, 1.089), (0.1241, 0.1241, 1.089), (0.09747, 0.1459, 1.089), (0.06714, 0.1621, 1.089), (0.03423, 0.1721, 1.089), (-1.088e-07, 0.256, 1.229), (-0.04995, 0.2511, 1.229), (-0.09798, 0.2365, 1.229), (-0.1422, 0.2129, 1.229), (-0.181, 0.181, 1.229), (-0.2129, 0.1422, 1.229), (-0.2365, 0.09798, 1.229), (-0.2511, 0.04995, 1.229), (-0.256, 2.416e-07, 1.229), (-0.2511, -0.04995, 1.229), (-0.2365, -0.09798, 1.229), (-0.2129, -0.1422, 1.229), (-0.181, -0.181, 1.229), (-0.1422, -0.2129, 1.229), (-0.09798, -0.2365, 1.229), (-0.04995, -0.2511, 1.229), (-2.538e-08, -0.256, 1.229), (0.04995, -0.2511, 1.229), (0.09798, -0.2365, 1.229), (0.1422, -0.2129, 1.229), (0.181, -0.181, 1.229), (0.2129, -0.1422, 1.229), (0.2365, -0.09798, 1.229), (0.2511, -0.04995, 1.229), (0.256, 4.695e-07, 1.229), (0.2511, 0.04995, 1.229), (0.2365, 0.09798, 1.229), (0.2129, 0.1422, 1.229), (0.181, 0.181, 1.229), (0.1422, 0.2129, 1.229), (0.09798, 0.2365, 1.229), (0.04995, 0.2511, 1.229), (-1.234e-07, 0.01215, 1.229), (-0.00237, 0.01192, 1.229), (-0.004649, 0.01122, 1.229), (-0.00675, 0.0101, 1.229), (-0.008591, 0.008591, 1.229), (-0.0101, 0.00675, 1.229), (-0.01122, 0.00465, 1.229), (-0.01192, 0.00237, 1.229), (-0.01215, 2.989e-07, 1.229), (-0.01192, -0.00237, 1.229), (-0.01122, -0.004649, 1.229), (-0.0101, -0.006749, 1.229), (-0.008591, -0.00859, 1.229), (-0.00675, -0.0101, 1.229), (-0.004649, -0.01122, 1.229), (-0.00237, -0.01192, 1.229), (-1.194e-07, -0.01215, 1.229), (0.00237, -0.01192, 1.229), (0.004649, -0.01122, 1.229), (0.00675, -0.0101, 1.229), (0.008591, -0.00859, 1.229), (0.0101, -0.006749, 1.229), (0.01122, -0.004649, 1.229), (0.01192, -0.00237, 1.229), (0.01215, 3.097e-07, 1.229), (0.01192, 0.00237, 1.229), (0.01122, 0.00465, 1.229), (0.0101, 0.00675, 1.229), (0.008591, 0.008591, 1.229), (0.00675, 0.0101, 1.229), (0.004649, 0.01122, 1.229), (0.00237, 0.01192, 1.229)], [], [(23, 24, 56, 55), (1, 2, 34, 33), (12, 13, 45, 44), (21, 22, 54, 53), (10, 11, 43, 42), (30, 31, 63, 62), (19, 20, 52, 51), (8, 9, 41, 40), (28, 29, 61, 60), (17, 18, 50, 49), (6, 7, 39, 38), (26, 27, 59, 58), (4, 5, 37, 36), (15, 16, 48, 47), (24, 25, 57, 56), (2, 3, 35, 34), (13, 14, 46, 45), (22, 23, 55, 54), (0, 1, 33, 32), (11, 12, 44, 43), (31, 0, 32, 63), (20, 21, 53, 52), (9, 10, 42, 41), (29, 30, 62, 61), (18, 19, 51, 50), (7, 8, 40, 39), (27, 28, 60, 59), (16, 17, 49, 48), (5, 6, 38, 37), (25, 26, 58, 57), (3, 4, 36, 35), (14, 15, 47, 46), (56, 57, 89, 88), (34, 35, 67, 66), (45, 46, 78, 77), (54, 55, 87, 86), (32, 33, 65, 64), (43, 44, 76, 75), (63, 32, 64, 95), (52, 53, 85, 84), (41, 42, 74, 73), (61, 62, 94, 93), (50, 51, 83, 82), (39, 40, 72, 71), (59, 60, 92, 91), (48, 49, 81, 80), (37, 38, 70, 69), (57, 58, 90, 89), (35, 36, 68, 67), (46, 47, 79, 78), (55, 56, 88, 87), (33, 34, 66, 65), (44, 45, 77, 76), (53, 54, 86, 85), (42, 43, 75, 74), (62, 63, 95, 94), (51, 52, 84, 83), (40, 41, 73, 72), (60, 61, 93, 92), (49, 50, 82, 81), (38, 39, 71, 70), (58, 59, 91, 90), (36, 37, 69, 68), (47, 48, 80, 79), (90, 91, 123, 122), (68, 69, 101, 100), (79, 80, 112, 111), (88, 89, 121, 120), (66, 67, 99, 98), (77, 78, 110, 109), (86, 87, 119, 118), (64, 65, 97, 96), (75, 76, 108, 107), (95, 64, 96, 127), (84, 85, 117, 116), (73, 74, 106, 105), (93, 94, 126, 125), (82, 83, 115, 114), (71, 72, 104, 103), (91, 92, 124, 123), (80, 81, 113, 112), (69, 70, 102, 101), (89, 90, 122, 121), (67, 68, 100, 99), (78, 79, 111, 110), (87, 88, 120, 119), (65, 66, 98, 97), (76, 77, 109, 108), (85, 86, 118, 117), (74, 75, 107, 106), (94, 95, 127, 126), (83, 84, 116, 115), (72, 73, 105, 104), (92, 93, 125, 124), (81, 82, 114, 113), (70, 71, 103, 102), (124, 125, 157, 156), (113, 114, 146, 145), (102, 103, 135, 134), (122, 123, 155, 154), (100, 101, 133, 132), (111, 112, 144, 143), (120, 121, 153, 152), (98, 99, 131, 130), (109, 110, 142, 141), (118, 119, 151, 150), (96, 97, 129, 128), (107, 108, 140, 139), (127, 96, 128, 159), (116, 117, 149, 148), (105, 106, 138, 137), (125, 126, 158, 157), (114, 115, 147, 146), (103, 104, 136, 135), (123, 124, 156, 155), (112, 113, 145, 144), (101, 102, 134, 133), (121, 122, 154, 153), (99, 100, 132, 131), (110, 111, 143, 142), (119, 120, 152, 151), (97, 98, 130, 129), (108, 109, 141, 140), (117, 118, 150, 149), (106, 107, 139, 138), (126, 127, 159, 158), (115, 116, 148, 147), (104, 105, 137, 136), (158, 159, 191, 190), (147, 148, 180, 179), (136, 137, 169, 168), (156, 157, 189, 188), (145, 146, 178, 177), (134, 135, 167, 166), (154, 155, 187, 186), (132, 133, 165, 164), (143, 144, 176, 175), (152, 153, 185, 184), (130, 131, 163, 162), (141, 142, 174, 173), (150, 151, 183, 182), (128, 129, 161, 160), (139, 140, 172, 171), (159, 128, 160, 191), (148, 149, 181, 180), (137, 138, 170, 169), (157, 158, 190, 189), (146, 147, 179, 178), (135, 136, 168, 167), (155, 156, 188, 187), (144, 145, 177, 176), (133, 134, 166, 165), (153, 154, 186, 185), (131, 132, 164, 163), (142, 143, 175, 174), (151, 152, 184, 183), (129, 130, 162, 161), (140, 141, 173, 172), (149, 150, 182, 181), (138, 139, 171, 170), (181, 182, 214, 213), (170, 171, 203, 202), (190, 191, 223, 222), (179, 180, 212, 211), (168, 169, 201, 200), (188, 189, 221, 220), (177, 178, 210, 209), (166, 167, 199, 198), (186, 187, 219, 218), (164, 165, 197, 196), (175, 176, 208, 207), (184, 185, 217, 216), (162, 163, 195, 194), (173, 174, 206, 205), (182, 183, 215, 214), (160, 161, 193, 192), (171, 172, 204, 203), (191, 160, 192, 223), (180, 181, 213, 212), (169, 170, 202, 201), (189, 190, 222, 221), (178, 179, 211, 210), (167, 168, 200, 199), (187, 188, 220, 219), (176, 177, 209, 208), (165, 166, 198, 197), (185, 186, 218, 217), (163, 164, 196, 195), (174, 175, 207, 206), (183, 184, 216, 215), (161, 162, 194, 193), (172, 173, 205, 204)])
me_circle.materials.append(mat_material_003)
me_circle.use_remesh_preserve_volume = False
me_circle.use_remesh_preserve_attributes = False
me_circle.use_mirror_vertex_groups = False
me_circle.update()
me_cube_002_1 = bpy.data.meshes.new('Cube.002')
me_cube_002_1.from_pydata([], [], [])
me_cube_002_1.materials.append(None)
me_cube_002_1.update()

# ---- objects
ob_pot_2 = bpy.data.objects.new('Pot 2', me_circle_001)
ob_trees_3 = bpy.data.objects.new('Trees 3', me_cube_000)
ob_trees_2 = bpy.data.objects.new('Trees 2', me_cube_002)
ob_sun = bpy.data.objects.new('Sun', light_sun)
ob_camera = bpy.data.objects.new('Camera', cam_camera)
ob_water = bpy.data.objects.new('Water', me_plane)
ob_land = bpy.data.objects.new('Land', me_plane_001)
ob_pot = bpy.data.objects.new('Pot', me_circle)
ob_trees_1 = bpy.data.objects.new('Trees 1', me_cube_002_1)

# ---- transforms, parenting, visibility, modifiers, constraints
ob_pot_2.location = (-6.025, -0.2107, -0.2981)
ob_pot_2.rotation_euler = (-0.03491, 0.1047, -0.2793)
ob_pot_2.scale = (0.5, 0.5, 0.5)
ob_pot_2.lineart.crease_threshold = 0.0
_m = ob_pot_2.modifiers.new('Subsurf', 'SUBSURF')
_m.uv_smooth = 'PRESERVE_CORNERS'
_m.levels = 2
_m.render_levels = 3
_m.show_only_control_edges = False
ob_trees_3.location = (-14.93, 4.848, 0.9935)
ob_trees_3.rotation_euler = (1.03, 0.0, 1.78)
ob_trees_3.scale = (0.1, 0.1, 0.4)
ob_trees_3.lock_rotations_4d = False
ob_trees_3.empty_display_type = 'ARROWS'
ob_trees_3.instance_faces_scale = 0.6
ob_trees_3.lineart.crease_threshold = 0.0
_m = ob_trees_3.modifiers.new('Subsurf', 'SUBSURF')
_m.uv_smooth = 'PRESERVE_CORNERS'
_m.quality = 1
_m.render_levels = 1
_m.show_only_control_edges = False
_m = ob_trees_3.modifiers.new('Array', 'ARRAY')
_m.count = 3
_m.fit_length = 22.2
_m.constant_offset_displace = (0.0, 0.0, -0.65)
_m.relative_offset_displace = (0.7, -0.2, 0.5)
_m = ob_trees_3.modifiers.new('Array.001', 'ARRAY')
_m.count = 3
_m.fit_length = 22.2
_m.constant_offset_displace = (0.0, 0.0, -0.65)
_m.relative_offset_displace = (-0.3, -0.5, 0.6)
ob_trees_2.location = (-10.92, -11.3, 1.261)
ob_trees_2.rotation_euler = (1.047, 0.0, 2.094)
ob_trees_2.scale = (0.1, 0.1, 0.4)
ob_trees_2.lock_rotations_4d = False
ob_trees_2.empty_display_type = 'ARROWS'
ob_trees_2.instance_faces_scale = 0.6
ob_trees_2.lineart.crease_threshold = 0.0
_m = ob_trees_2.modifiers.new('Subsurf', 'SUBSURF')
_m.uv_smooth = 'PRESERVE_CORNERS'
_m.quality = 1
_m.render_levels = 1
_m.show_only_control_edges = False
_m = ob_trees_2.modifiers.new('Array', 'ARRAY')
_m.count = 4
_m.fit_length = 22.2
_m.constant_offset_displace = (0.0, 0.0, -0.65)
_m.relative_offset_displace = (1.3, -0.3, 0.5)
_m = ob_trees_2.modifiers.new('Array.001', 'ARRAY')
_m.count = 6
_m.fit_length = 22.2
_m.constant_offset_displace = (0.0, 0.0, -0.65)
_m.relative_offset_displace = (-0.3, -0.6, 0.8)
ob_sun.location = (-44.08, 39.71, 8.333)
ob_sun.lineart.crease_threshold = 0.0
ob_camera.location = (-14.57, 4.593, 0.6955)
ob_camera.rotation_euler = (1.602, 0.0, -2.076)
ob_camera.lock_rotations_4d = False
ob_camera.empty_display_type = 'ARROWS'
ob_camera.color = (0.0, 0.0, 0.0, 0.0)
ob_camera.display_type = 'WIRE'
ob_camera.lineart.crease_threshold = 0.0
ob_water.location = (-0.7688, 0.1606, -0.006672)
ob_water.lineart.crease_threshold = 0.0
_m = ob_water.modifiers.new('Ocean', 'OCEAN')
_m.size = 0.85
_m.repeat_x = 3
_m.repeat_y = 4
_m.resolution = 6
_m.viewport_resolution = 6
_m.wave_scale = 1.2
_m.depth = 181.5
_m.choppiness = 1.12
_m.filepath = '///cache_ocean'
ob_land.location = (0.6696, 2.276, -0.257)
ob_land.scale = (13.77, 13.77, -9.973)
ob_land.lineart.crease_threshold = 0.0
_m = ob_land.modifiers.new('Subsurf', 'SUBSURF')
_m.uv_smooth = 'PRESERVE_CORNERS'
_m.quality = 2
_m.show_only_control_edges = False
ob_pot.location = (-11.61, 1.85, -0.168)
ob_pot.rotation_euler = (-0.08727, 0.1047, -2.026)
ob_pot.scale = (0.09494, 0.09494, 0.09494)
ob_pot.lineart.crease_threshold = 0.0
_m = ob_pot.modifiers.new('Subsurf', 'SUBSURF')
_m.uv_smooth = 'PRESERVE_CORNERS'
_m.levels = 2
_m.render_levels = 3
_m.show_only_control_edges = False
ob_trees_1.location = (0.0, 0.0, 1.73)
ob_trees_1.rotation_euler = (1.047, 0.0, 2.094)
ob_trees_1.scale = (0.1, 0.1, 0.4)
ob_trees_1.lock_rotations_4d = False
ob_trees_1.empty_display_type = 'ARROWS'
ob_trees_1.instance_faces_scale = 0.6
ob_trees_1.lineart.crease_threshold = 0.0
_m = ob_trees_1.modifiers.new('Subsurf', 'SUBSURF')
_m.uv_smooth = 'PRESERVE_CORNERS'
_m.quality = 1
_m.render_levels = 1
_m.show_only_control_edges = False
_m = ob_trees_1.modifiers.new('Array', 'ARRAY')
_m.count = 3
_m.fit_length = 22.2
_m.constant_offset_displace = (0.0, 0.0, -0.65)
_m.relative_offset_displace = (1.6, -0.3, 0.5)
_m = ob_trees_1.modifiers.new('Array.001', 'ARRAY')
_m.count = 3
_m.fit_length = 22.2
_m.constant_offset_displace = (0.0, 0.0, -0.65)
_m.relative_offset_displace = (-0.2, -0.2, 0.5)

# ---- collection membership
col_collection_1.objects.link(ob_pot_2)
col_collection_1.objects.link(ob_trees_3)
col_collection_1.objects.link(ob_trees_2)
col_collection_1.objects.link(ob_sun)
col_collection_1.objects.link(ob_camera)
col_collection_1.objects.link(ob_water)
col_collection_1.objects.link(ob_land)
col_collection_1.objects.link(ob_pot)
col_collection_1.objects.link(ob_trees_1)

# ---- scene / render settings (as saved in the file)
scene.camera = ob_camera
scene.frame_start = 1; scene.frame_end = 120; scene.frame_set(40)
scene.render.engine = 'CYCLES'
scene.render.image_settings.color_mode = 'RGB'
scene.render.dither_intensity = 0.0
scene.render.use_motion_blur = True
scene.cycles.use_denoising = False
scene.cycles.samples = 10
scene.cycles.sampling_pattern = 'TABULATED_SOBOL'
scene.cycles.light_sampling_threshold = 0.0
scene.cycles.use_adaptive_sampling = False
scene.cycles.use_light_tree = False
scene.cycles.blur_glossy = 0.0
scene.cycles.pixel_filter_type = 'GAUSSIAN'
scene.cycles.sample_clamp_indirect = 0.0
scene.view_settings.view_transform = 'Standard'
bpy.context.view_layer.update()
